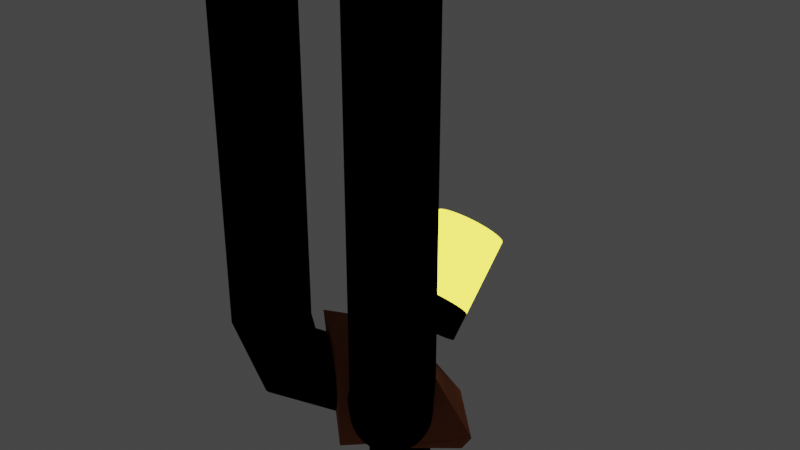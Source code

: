 # Source: Arma3.blend  (saved by Blender 2.82.7; exported with 4.5.12 LTS)
import bpy
from mathutils import Matrix  # noqa: F401  (used for matrix-valued properties, if any)

bpy.ops.wm.read_factory_settings(use_empty=True)
scene = bpy.context.scene
scene.name = 'Scene'

# ---- collections
col_collection = bpy.data.collections.new('Collection'); scene.collection.children.link(col_collection)

# ---- materials (node trees are filled in below, after node groups)
mat_metalclaro = bpy.data.materials.new('MetalClaro')
mat_metalclaro.use_transparent_shadow = False
mat_madera = bpy.data.materials.new('Madera')
mat_madera.use_transparent_shadow = False
mat_luminosoamarillo = bpy.data.materials.new('LuminosoAmarillo')
mat_luminosoamarillo.use_transparent_shadow = False
mat_luminosoamarillo.diffuse_color = (0.04012, 0.8, 0.01048, 1.0)

# ---- material node trees
mat_metalclaro.use_nodes = True; mat_metalclaro.node_tree.nodes.clear()
_N = mat_metalclaro.node_tree.nodes; _L = mat_metalclaro.node_tree.links
n0 = _N.new('ShaderNodeOutputMaterial'); n0.name = 'Material Output'; n0.location = (300, 300)
n1 = _N.new('ShaderNodeEeveeSpecular'); n1.name = 'Specular'; n1.location = (10, 300)
n1.inputs[0].default_value = (0.3931, 0.3931, 0.3931, 1.0)
n1.inputs[1].default_value = (1.0, 1.0, 1.0, 1.0)
n1.inputs[2].default_value = 0.3462
n1.inputs[6].default_value = 0.6044
n1.inputs[7].default_value = 1.0
_L.new(n1.outputs[0], n0.inputs[0])
n0.is_active_output = True
mat_madera.use_nodes = True; mat_madera.node_tree.nodes.clear()
_N = mat_madera.node_tree.nodes; _L = mat_madera.node_tree.links
n0 = _N.new('ShaderNodeOutputMaterial'); n0.name = 'Material Output'; n0.location = (300, 300)
n1 = _N.new('ShaderNodeBsdfPrincipled'); n1.name = 'Principled BSDF'; n1.location = (10, 300)
n1.distribution = 'GGX'
n1.subsurface_method = 'BURLEY'
n1.inputs[0].default_value = (0.305, 0.08048, 0.02618, 1.0)
n1.inputs[2].default_value = 0.72
n1.inputs[3].default_value = 1.45
n1.inputs[13].default_value = 0.26
n1.inputs[27].default_value = (0.0, 0.0, 0.0, 1.0)
n1.inputs[28].default_value = 1.0
_L.new(n1.outputs[0], n0.inputs[0])
n0.is_active_output = True
mat_luminosoamarillo.use_nodes = True; mat_luminosoamarillo.node_tree.nodes.clear()
_N = mat_luminosoamarillo.node_tree.nodes; _L = mat_luminosoamarillo.node_tree.links
n0 = _N.new('ShaderNodeOutputMaterial'); n0.name = 'Material Output'; n0.location = (300, 300)
n1 = _N.new('ShaderNodeEmission'); n1.name = 'Emission'; n1.location = (10, 300)
n1.inputs[0].default_value = (1.0, 0.8651, 0.0648, 1.0)
n1.inputs[1].default_value = 3.0
_L.new(n1.outputs[0], n0.inputs[0])
n0.is_active_output = True

# ---- world
world_world = bpy.data.worlds.new('World'); scene.world = world_world
world_world.use_nodes = True; world_world.node_tree.nodes.clear()
_N = world_world.node_tree.nodes; _L = world_world.node_tree.links
n0 = _N.new('ShaderNodeOutputWorld'); n0.name = 'World Output'; n0.location = (300, 300)
n1 = _N.new('ShaderNodeBackground'); n1.name = 'Background'; n1.location = (10, 300)
n1.inputs[0].default_value = (0.05088, 0.05088, 0.05088, 1.0)
_L.new(n1.outputs[0], n0.inputs[0])
n0.is_active_output = True
world_world.color = (0.05088, 0.05088, 0.05088)
world_world.use_sun_shadow = False
world_world.sun_shadow_jitter_overblur = 0.0

# ---- meshes
me_cube = bpy.data.meshes.new('Cube')
me_cube.from_pydata([(0.0, 0.2446, 0.7046), (-2.799e-08, 0.07211, 0.4284), (0.02062, 0.2461, 0.7031), (0.006323, 0.07255, 0.428), (0.04045, 0.2503, 0.6989), (0.0124, 0.07385, 0.4267), (0.05873, 0.2572, 0.692), (0.01801, 0.07597, 0.4245), (0.07475, 0.2665, 0.6827), (0.02292, 0.07882, 0.4217), (0.08789, 0.2778, 0.6713), (0.02695, 0.08229, 0.4182), (0.09766, 0.2908, 0.6584), (0.02994, 0.08626, 0.4143), (0.1037, 0.3048, 0.6444), (0.03179, 0.09055, 0.41), (0.1057, 0.3194, 0.6298), (0.03241, 0.09503, 0.4055), (0.1037, 0.3339, 0.6152), (0.03179, 0.0995, 0.401), (0.09766, 0.348, 0.6012), (0.02994, 0.1038, 0.3967), (0.08789, 0.3609, 0.5883), (0.02695, 0.1078, 0.3928), (0.07475, 0.3722, 0.577), (0.02292, 0.1112, 0.3893), (0.05873, 0.3815, 0.5677), (0.01801, 0.1141, 0.3864), (0.04045, 0.3884, 0.5608), (0.0124, 0.1162, 0.3843), (0.02062, 0.3927, 0.5565), (0.006323, 0.1175, 0.383), (-3.444e-08, 0.3941, 0.5551), (-1.194e-08, 0.1179, 0.3826), (-0.02062, 0.3927, 0.5565), (-0.006323, 0.1175, 0.383), (-0.04045, 0.3884, 0.5608), (-0.0124, 0.1162, 0.3843), (-0.05873, 0.3815, 0.5677), (-0.01801, 0.1141, 0.3864), (-0.07475, 0.3722, 0.577), (-0.02292, 0.1112, 0.3893), (-0.08789, 0.3609, 0.5883), (-0.02695, 0.1078, 0.3928), (-0.09766, 0.348, 0.6012), (-0.02994, 0.1038, 0.3967), (-0.1037, 0.3339, 0.6152), (-0.03179, 0.0995, 0.401), (-0.1057, 0.3194, 0.6298), (-0.03241, 0.09503, 0.4055), (-0.1037, 0.3048, 0.6444), (-0.03179, 0.09055, 0.41), (-0.09766, 0.2908, 0.6584), (-0.02994, 0.08626, 0.4143), (-0.08789, 0.2778, 0.6713), (-0.02695, 0.08229, 0.4182), (-0.07475, 0.2665, 0.6827), (-0.02292, 0.07882, 0.4217), (-0.05873, 0.2572, 0.692), (-0.01801, 0.07597, 0.4245), (-0.04045, 0.2503, 0.6989), (-0.0124, 0.07385, 0.4267), (-0.02062, 0.2461, 0.7031), (-0.006323, 0.07255, 0.428), (0.0, 0.07854, 0.5385), (0.02062, 0.07997, 0.5371), (0.04045, 0.08423, 0.5328), (0.05873, 0.09114, 0.5259), (0.07475, 0.1004, 0.5166), (0.08789, 0.1118, 0.5053), (0.09766, 0.1247, 0.4923), (0.1037, 0.1387, 0.4783), (0.1057, 0.1533, 0.4637), (0.1037, 0.1679, 0.4492), (0.09766, 0.1819, 0.4351), (0.08789, 0.1948, 0.4222), (0.07475, 0.2061, 0.4109), (0.05873, 0.2154, 0.4016), (0.04045, 0.2223, 0.3947), (0.02062, 0.2266, 0.3904), (-3.444e-08, 0.228, 0.389), (-0.02062, 0.2266, 0.3904), (-0.04045, 0.2223, 0.3947), (-0.05873, 0.2154, 0.4016), (-0.07475, 0.2061, 0.4109), (-0.08789, 0.1948, 0.4222), (-0.09766, 0.1819, 0.4351), (-0.1037, 0.1679, 0.4492), (-0.1057, 0.1533, 0.4637), (-0.1037, 0.1387, 0.4783), (-0.09766, 0.1247, 0.4923), (-0.08789, 0.1118, 0.5053), (-0.07475, 0.1004, 0.5166), (-0.05873, 0.09114, 0.5259), (-0.04045, 0.08423, 0.5328), (-0.02062, 0.07997, 0.5371), (0.02062, 0.02171, 0.4788), (0.0, 0.02028, 0.4802), (0.04045, 0.02597, 0.4745), (0.05873, 0.03288, 0.4676), (0.07475, 0.04217, 0.4583), (0.08789, 0.0535, 0.447), (0.09766, 0.06642, 0.4341), (0.1037, 0.08044, 0.4201), (0.1057, 0.09503, 0.4055), (0.1037, 0.1096, 0.3909), (0.09766, 0.1236, 0.3769), (0.08789, 0.1366, 0.364), (0.07475, 0.1479, 0.3526), (0.05873, 0.1572, 0.3433), (0.04045, 0.1641, 0.3364), (0.02062, 0.1683, 0.3322), (-3.444e-08, 0.1698, 0.3307), (-0.02062, 0.1683, 0.3322), (-0.04045, 0.1641, 0.3364), (-0.05873, 0.1572, 0.3433), (-0.07475, 0.1479, 0.3526), (-0.08789, 0.1366, 0.364), (-0.09766, 0.1236, 0.3769), (-0.1037, 0.1096, 0.3909), (-0.1057, 0.09503, 0.4055), (-0.1037, 0.08044, 0.4201), (-0.09766, 0.06642, 0.4341), (-0.08789, 0.0535, 0.447), (-0.07475, 0.04217, 0.4583), (-0.05873, 0.03288, 0.4676), (-0.04045, 0.02597, 0.4745), (-0.02062, 0.02171, 0.4788), (-0.1379, -0.2093, 0.524), (-0.1638, -0.2352, 1.52), (-0.1543, -0.1958, 0.524), (-0.1746, -0.2263, 1.52), (-0.1729, -0.1859, 0.524), (-0.1869, -0.2197, 1.52), (-0.1932, -0.1797, 0.524), (-0.2003, -0.2157, 1.52), (-0.2142, -0.1777, 0.524), (-0.2142, -0.2143, 1.52), (-0.2352, -0.1797, 0.524), (-0.2281, -0.2157, 1.52), (-0.2555, -0.1859, 0.524), (-0.2415, -0.2197, 1.52), (-0.2741, -0.1958, 0.524), (-0.2538, -0.2263, 1.52), (-0.2905, -0.2093, 0.524), (-0.2646, -0.2352, 1.52), (-0.3039, -0.2256, 0.524), (-0.2734, -0.246, 1.52), (-0.3139, -0.2443, 0.524), (-0.28, -0.2583, 1.52), (-0.32, -0.2645, 0.524), (-0.2841, -0.2716, 1.52), (-0.3221, -0.2855, 0.524), (-0.2854, -0.2855, 1.52), (-0.32, -0.3066, 0.524), (-0.2841, -0.2994, 1.52), (-0.3139, -0.3268, 0.524), (-0.28, -0.3128, 1.52), (-0.3039, -0.3455, 0.524), (-0.2734, -0.3251, 1.52), (-0.2905, -0.3618, 0.524), (-0.2646, -0.3359, 1.52), (-0.2741, -0.3753, 0.524), (-0.2538, -0.3448, 1.52), (-0.2555, -0.3852, 0.524), (-0.2415, -0.3514, 1.52), (-0.2352, -0.3914, 0.524), (-0.2281, -0.3554, 1.52), (-0.2142, -0.3934, 0.524), (-0.2142, -0.3568, 1.52), (-0.1932, -0.3914, 0.524), (-0.2003, -0.3554, 1.52), (-0.1729, -0.3852, 0.524), (-0.1869, -0.3514, 1.52), (-0.1543, -0.3753, 0.524), (-0.1746, -0.3448, 1.52), (-0.1379, -0.3618, 0.524), (-0.1638, -0.3359, 1.52), (-0.1245, -0.3455, 0.524), (-0.155, -0.3251, 1.52), (-0.1145, -0.3268, 0.524), (-0.1484, -0.3128, 1.52), (-0.1084, -0.3066, 0.524), (-0.1443, -0.2994, 1.52), (-0.1063, -0.2855, 0.524), (-0.143, -0.2855, 1.52), (-0.1084, -0.2645, 0.524), (-0.1443, -0.2716, 1.52), (-0.1145, -0.2443, 0.524), (-0.1484, -0.2583, 1.52), (-0.1245, -0.2256, 0.524), (-0.155, -0.246, 1.52), (-0.1285, -0.1998, 0.4593), (-0.1444, -0.186, 0.4578), (-0.1618, -0.1747, 0.4535), (-0.1799, -0.1665, 0.4464), (-0.1982, -0.1617, 0.4369), (-0.2159, -0.1604, 0.4254), (-0.2323, -0.1626, 0.4122), (-0.2467, -0.1684, 0.3979), (-0.2587, -0.1775, 0.383), (-0.2678, -0.1895, 0.3681), (-0.2735, -0.2039, 0.3538), (-0.2758, -0.2203, 0.3406), (-0.2745, -0.238, 0.329), (-0.2697, -0.2562, 0.3195), (-0.2614, -0.2744, 0.3125), (-0.2502, -0.2918, 0.3082), (-0.2364, -0.3077, 0.3067), (-0.2204, -0.3216, 0.3082), (-0.2031, -0.3328, 0.3125), (-0.1849, -0.341, 0.3195), (-0.1666, -0.3459, 0.329), (-0.149, -0.3472, 0.3406), (-0.1326, -0.3449, 0.3538), (-0.1181, -0.3391, 0.3681), (-0.1061, -0.3301, 0.383), (-0.09707, -0.3181, 0.3979), (-0.09129, -0.3036, 0.4122), (-0.08901, -0.2872, 0.4254), (-0.09033, -0.2696, 0.4369), (-0.09518, -0.2513, 0.4464), (-0.1034, -0.2331, 0.4535), (-0.1146, -0.2157, 0.4578), (-0.08023, -0.1516, 0.4308), (-0.09511, -0.1367, 0.4288), (-0.1094, -0.1224, 0.4226), (-0.1226, -0.1092, 0.4127), (-0.1342, -0.09763, 0.3992), (-0.1437, -0.08814, 0.3829), (-0.1507, -0.08109, 0.3642), (-0.1551, -0.07675, 0.344), (-0.1565, -0.07529, 0.323), (-0.1551, -0.07675, 0.3019), (-0.1507, -0.08109, 0.2817), (-0.1437, -0.08814, 0.263), (-0.1342, -0.09763, 0.2467), (-0.1226, -0.1092, 0.2333), (-0.1094, -0.1224, 0.2233), (-0.09511, -0.1367, 0.2171), (-0.08023, -0.1516, 0.2151), (-0.06535, -0.1665, 0.2171), (-0.05103, -0.1808, 0.2233), (-0.03784, -0.194, 0.2333), (-0.02628, -0.2055, 0.2467), (-0.0168, -0.215, 0.263), (-0.009746, -0.2221, 0.2817), (-0.005405, -0.2264, 0.3019), (-0.003939, -0.2279, 0.323), (-0.005405, -0.2264, 0.344), (-0.009747, -0.2221, 0.3642), (-0.0168, -0.215, 0.3829), (-0.02628, -0.2055, 0.3992), (-0.03784, -0.194, 0.4127), (-0.05103, -0.1808, 0.4226), (-0.06535, -0.1665, 0.4288), (-0.1543, -0.1958, 1.52), (-0.1379, -0.2093, 1.52), (-0.1729, -0.1859, 1.52), (-0.1932, -0.1797, 1.52), (-0.2142, -0.1777, 1.52), (-0.2352, -0.1797, 1.52), (-0.2555, -0.1859, 1.52), (-0.2741, -0.1958, 1.52), (-0.2905, -0.2093, 1.52), (-0.3039, -0.2256, 1.52), (-0.3139, -0.2443, 1.52), (-0.32, -0.2645, 1.52), (-0.3221, -0.2855, 1.52), (-0.32, -0.3066, 1.52), (-0.3139, -0.3268, 1.52), (-0.3039, -0.3455, 1.52), (-0.2905, -0.3618, 1.52), (-0.2741, -0.3753, 1.52), (-0.2555, -0.3852, 1.52), (-0.2352, -0.3914, 1.52), (-0.2142, -0.3934, 1.52), (-0.1932, -0.3914, 1.52), (-0.1729, -0.3852, 1.52), (-0.1543, -0.3753, 1.52), (-0.1379, -0.3618, 1.52), (-0.1245, -0.3455, 1.52), (-0.1145, -0.3268, 1.52), (-0.1084, -0.3066, 1.52), (-0.1063, -0.2855, 1.52), (-0.1084, -0.2645, 1.52), (-0.1145, -0.2443, 1.52), (-0.1245, -0.2256, 1.52), (-0.1746, -0.2263, 0.7042), (-0.1638, -0.2352, 0.7042), (-0.1869, -0.2197, 0.7042), (-0.2003, -0.2157, 0.7042), (-0.2142, -0.2143, 0.7042), (-0.2281, -0.2157, 0.7042), (-0.2415, -0.2197, 0.7042), (-0.2538, -0.2263, 0.7042), (-0.2646, -0.2352, 0.7042), (-0.2734, -0.246, 0.7042), (-0.28, -0.2583, 0.7042), (-0.2841, -0.2716, 0.7042), (-0.2854, -0.2855, 0.7042), (-0.2841, -0.2994, 0.7042), (-0.28, -0.3128, 0.7042), (-0.2734, -0.3251, 0.7042), (-0.2646, -0.3359, 0.7042), (-0.2538, -0.3448, 0.7042), (-0.2415, -0.3514, 0.7042), (-0.2281, -0.3554, 0.7042), (-0.2142, -0.3568, 0.7042), (-0.2003, -0.3554, 0.7042), (-0.1869, -0.3514, 0.7042), (-0.1746, -0.3448, 0.7042), (-0.1638, -0.3359, 0.7042), (-0.155, -0.3251, 0.7042), (-0.1484, -0.3128, 0.7042), (-0.1443, -0.2994, 0.7042), (-0.143, -0.2855, 0.7042), (-0.1443, -0.2716, 0.7042), (-0.1484, -0.2583, 0.7042), (-0.155, -0.246, 0.7042), (0.005027, 0.0909, -0.0007056), (-0.01775, 0.08915, -0.0007056), (-0.03482, 0.08397, -0.0007056), (-0.05054, 0.07556, -0.0007056), (-0.06433, 0.06425, -0.0007056), (-0.07565, 0.05046, -0.0007056), (-0.08405, 0.03473, -0.0007056), (-0.08923, 0.01767, -0.0007056), (-0.09098, -8.085e-05, -0.0007056), (-0.08923, -0.01783, -0.0007056), (-0.08405, -0.0349, -0.0007056), (-0.07565, -0.05063, -0.0007057), (-0.06433, -0.06441, -0.0007057), (-0.05054, -0.07573, -0.0007056), (-0.03482, -0.08413, -0.0007056), (-0.01775, -0.08931, -0.0007056), (0.06433, 0.06425, 0.1272), (0.03482, -0.08413, 0.1286), (0.05054, 0.07556, 0.1271), (0.03482, 0.08397, 0.127), (0.01775, -0.08931, 0.1286), (0.01775, 0.08915, 0.1269), (-0.01775, -0.08931, 0.1286), (-0.03482, -0.08413, 0.1286), (0.06433, -0.06441, 0.1284), (0.07565, -0.05063, 0.1282), (0.08405, -0.0349, 0.1281), (0.08405, 0.03474, 0.1274), (0.05054, -0.07573, 0.1285), (0.07565, 0.05046, 0.1273), (0.08923, -0.01783, 0.1279), (-0.05054, 0.07556, 0.1271), (-0.01775, 0.08915, 0.1269), (-0.05054, -0.07573, 0.1285), (-0.03482, 0.08397, 0.127), (-0.08405, 0.03473, 0.1274), (0.09098, -8.082e-05, 0.1278), (0.08923, 0.01767, 0.1276), (-0.08405, -0.0349, 0.1281), (-0.07565, -0.05063, 0.1282), (-0.06433, -0.06441, 0.1284), (-0.08923, -0.01783, 0.1279), (-0.06433, 0.06425, 0.1272), (-0.07565, 0.05046, 0.1273), (-0.09098, -8.087e-05, 0.1278), (-0.08923, 0.01767, 0.1276), (-0.1025, -0.1029, 0.1283), (-0.07192, 0.112, 0.1273), (-0.2267, -0.0002016, 0.1278), (-0.09778, 0.1628, 0.1782), (-0.2589, -0.0002003, 0.1787), (-0.07081, -0.02423, 0.4446), (-0.1774, -0.1222, 0.4835), (-0.1529, -0.1395, 0.4305), (-0.1635, -0.127, 0.4165), (-0.1719, -0.1164, 0.3995), (-0.1225, -0.1641, 0.4449), (-0.1388, -0.1517, 0.4399), (-0.08876, -0.1899, 0.4426), (-0.1056, -0.177, 0.4458), (-0.04445, -0.2237, 0.4099), (-0.05756, -0.2137, 0.4243), (-0.07252, -0.2023, 0.4353), (-0.03369, -0.2319, 0.3928), (-0.1719, -0.1022, 0.2941), (-0.1776, -0.09934, 0.3152), (-0.1806, -0.09936, 0.3371), (-0.1777, -0.108, 0.3801), (-0.1806, -0.1023, 0.359), (-0.1635, -0.108, 0.2747), (-0.1403, -0.1268, 0.2436), (-0.1528, -0.1163, 0.2576), (-0.1263, -0.1393, 0.2332), (-0.1115, -0.1531, 0.2268), (-0.09647, -0.1678, 0.2246), (-0.06775, -0.1975, 0.2331), (-0.08168, -0.1828, 0.2267), (-0.04445, -0.2237, 0.2573), (-0.05522, -0.2113, 0.2434), (-0.02569, -0.238, 0.3736), (-0.03369, -0.2319, 0.2729), (-0.02077, -0.2418, 0.3109), (-0.0191, -0.243, 0.3319), (-0.02569, -0.238, 0.291), (-0.02077, -0.2418, 0.353), (0.1379, -0.2093, 0.524), (0.1638, -0.2352, 1.52), (0.1543, -0.1958, 0.524), (0.1746, -0.2263, 1.52), (0.1729, -0.1859, 0.524), (0.1869, -0.2197, 1.52), (0.1932, -0.1797, 0.524), (0.2003, -0.2157, 1.52), (0.2142, -0.1777, 0.524), (0.2142, -0.2143, 1.52), (0.2352, -0.1797, 0.524), (0.2281, -0.2157, 1.52), (0.2555, -0.1859, 0.524), (0.2415, -0.2197, 1.52), (0.2741, -0.1958, 0.524), (0.2538, -0.2263, 1.52), (0.2905, -0.2093, 0.524), (0.2646, -0.2352, 1.52), (0.3039, -0.2256, 0.524), (0.2734, -0.246, 1.52), (0.3139, -0.2443, 0.524), (0.28, -0.2583, 1.52), (0.32, -0.2645, 0.524), (0.2841, -0.2716, 1.52), (0.3221, -0.2855, 0.524), (0.2854, -0.2855, 1.52), (0.32, -0.3066, 0.524), (0.2841, -0.2994, 1.52), (0.3139, -0.3268, 0.524), (0.28, -0.3128, 1.52), (0.3039, -0.3455, 0.524), (0.2734, -0.3251, 1.52), (0.2905, -0.3618, 0.524), (0.2646, -0.3359, 1.52), (0.2741, -0.3753, 0.524), (0.2538, -0.3448, 1.52), (0.2555, -0.3852, 0.524), (0.2415, -0.3514, 1.52), (0.2352, -0.3914, 0.524), (0.2281, -0.3554, 1.52), (0.2142, -0.3934, 0.524), (0.2142, -0.3568, 1.52), (0.1932, -0.3914, 0.524), (0.2003, -0.3554, 1.52), (0.1729, -0.3852, 0.524), (0.1869, -0.3514, 1.52), (0.1543, -0.3753, 0.524), (0.1746, -0.3448, 1.52), (0.1379, -0.3618, 0.524), (0.1638, -0.3359, 1.52), (0.1245, -0.3455, 0.524), (0.155, -0.3251, 1.52), (0.1145, -0.3268, 0.524), (0.1484, -0.3128, 1.52), (0.1084, -0.3066, 0.524), (0.1443, -0.2994, 1.52), (0.1063, -0.2855, 0.524), (0.143, -0.2855, 1.52), (0.1084, -0.2645, 0.524), (0.1443, -0.2716, 1.52), (0.1145, -0.2443, 0.524), (0.1484, -0.2583, 1.52), (0.1245, -0.2256, 0.524), (0.155, -0.246, 1.52), (0.1285, -0.1998, 0.4593), (0.1444, -0.186, 0.4578), (0.1618, -0.1747, 0.4535), (0.1799, -0.1665, 0.4464), (0.1982, -0.1617, 0.4369), (0.2159, -0.1604, 0.4254), (0.2323, -0.1626, 0.4122), (0.2467, -0.1684, 0.3979), (0.2587, -0.1775, 0.383), (0.2678, -0.1895, 0.3681), (0.2735, -0.2039, 0.3538), (0.2758, -0.2203, 0.3406), (0.2745, -0.238, 0.329), (0.2697, -0.2562, 0.3195), (0.2614, -0.2744, 0.3125), (0.2502, -0.2918, 0.3082), (0.2364, -0.3077, 0.3067), (0.2204, -0.3216, 0.3082), (0.2031, -0.3328, 0.3125), (0.1849, -0.341, 0.3195), (0.1666, -0.3459, 0.329), (0.149, -0.3472, 0.3406), (0.1326, -0.3449, 0.3538), (0.1181, -0.3391, 0.3681), (0.1061, -0.3301, 0.383), (0.09707, -0.3181, 0.3979), (0.09129, -0.3036, 0.4122), (0.08901, -0.2872, 0.4254), (0.09033, -0.2696, 0.4369), (0.09518, -0.2513, 0.4464), (0.1034, -0.2331, 0.4535), (0.1146, -0.2157, 0.4578), (0.08023, -0.1516, 0.4308), (0.09511, -0.1367, 0.4288), (0.1094, -0.1224, 0.4226), (0.1226, -0.1092, 0.4127), (0.1342, -0.09763, 0.3992), (0.1437, -0.08814, 0.3829), (0.1507, -0.08109, 0.3642), (0.1551, -0.07675, 0.344), (0.1565, -0.07529, 0.323), (0.1551, -0.07675, 0.3019), (0.1507, -0.08109, 0.2817), (0.1437, -0.08814, 0.263), (0.1342, -0.09763, 0.2467), (0.1226, -0.1092, 0.2333), (0.1094, -0.1224, 0.2233), (0.09511, -0.1367, 0.2171), (0.08023, -0.1516, 0.2151), (0.06535, -0.1665, 0.2171), (0.05103, -0.1808, 0.2233), (0.03784, -0.194, 0.2333), (0.02628, -0.2055, 0.2467), (0.0168, -0.215, 0.263), (0.009746, -0.2221, 0.2817), (0.005405, -0.2264, 0.3019), (0.003939, -0.2279, 0.323), (0.005405, -0.2264, 0.344), (0.009747, -0.2221, 0.3642), (0.0168, -0.215, 0.3829), (0.02628, -0.2055, 0.3992), (0.03784, -0.194, 0.4127), (0.05103, -0.1808, 0.4226), (0.06535, -0.1665, 0.4288), (0.1543, -0.1958, 1.52), (0.1379, -0.2093, 1.52), (0.1729, -0.1859, 1.52), (0.1932, -0.1797, 1.52), (0.2142, -0.1777, 1.52), (0.2352, -0.1797, 1.52), (0.2555, -0.1859, 1.52), (0.2741, -0.1958, 1.52), (0.2905, -0.2093, 1.52), (0.3039, -0.2256, 1.52), (0.3139, -0.2443, 1.52), (0.32, -0.2645, 1.52), (0.3221, -0.2855, 1.52), (0.32, -0.3066, 1.52), (0.3139, -0.3268, 1.52), (0.3039, -0.3455, 1.52), (0.2905, -0.3618, 1.52), (0.2741, -0.3753, 1.52), (0.2555, -0.3852, 1.52), (0.2352, -0.3914, 1.52), (0.2142, -0.3934, 1.52), (0.1932, -0.3914, 1.52), (0.1729, -0.3852, 1.52), (0.1543, -0.3753, 1.52), (0.1379, -0.3618, 1.52), (0.1245, -0.3455, 1.52), (0.1145, -0.3268, 1.52), (0.1084, -0.3066, 1.52), (0.1063, -0.2855, 1.52), (0.1084, -0.2645, 1.52), (0.1145, -0.2443, 1.52), (0.1245, -0.2256, 1.52), (0.1746, -0.2263, 0.7042), (0.1638, -0.2352, 0.7042), (0.1869, -0.2197, 0.7042), (0.2003, -0.2157, 0.7042), (0.2142, -0.2143, 0.7042), (0.2281, -0.2157, 0.7042), (0.2415, -0.2197, 0.7042), (0.2538, -0.2263, 0.7042), (0.2646, -0.2352, 0.7042), (0.2734, -0.246, 0.7042), (0.28, -0.2583, 0.7042), (0.2841, -0.2716, 0.7042), (0.2854, -0.2855, 0.7042), (0.2841, -0.2994, 0.7042), (0.28, -0.3128, 0.7042), (0.2734, -0.3251, 0.7042), (0.2646, -0.3359, 0.7042), (0.2538, -0.3448, 0.7042), (0.2415, -0.3514, 0.7042), (0.2281, -0.3554, 0.7042), (0.2142, -0.3568, 0.7042), (0.2003, -0.3554, 0.7042), (0.1869, -0.3514, 0.7042), (0.1746, -0.3448, 0.7042), (0.1638, -0.3359, 0.7042), (0.155, -0.3251, 0.7042), (0.1484, -0.3128, 0.7042), (0.1443, -0.2994, 0.7042), (0.143, -0.2855, 0.7042), (0.1443, -0.2716, 0.7042), (0.1484, -0.2583, 0.7042), (0.155, -0.246, 0.7042), (-0.005027, 0.0909, -0.0007056), (0.01775, 0.08915, -0.0007056), (0.03482, 0.08397, -0.0007056), (0.05054, 0.07556, -0.0007056), (0.06433, 0.06425, -0.0007056), (0.07565, 0.05046, -0.0007056), (0.08405, 0.03473, -0.0007056), (0.08923, 0.01767, -0.0007056), (0.09098, -8.085e-05, -0.0007056), (0.08923, -0.01783, -0.0007056), (0.08405, -0.0349, -0.0007056), (0.07565, -0.05063, -0.0007057), (0.06433, -0.06441, -0.0007057), (0.05054, -0.07573, -0.0007056), (0.03482, -0.08413, -0.0007056), (0.01775, -0.08931, -0.0007056), (0.0, -0.09106, -0.0007056), (-0.06433, 0.06425, 0.1272), (-0.03482, -0.08413, 0.1286), (-0.05054, 0.07556, 0.1271), (-0.03482, 0.08397, 0.127), (-0.01775, -0.08931, 0.1286), (0.0, -0.09106, 0.1286), (-0.01775, 0.08915, 0.1269), (0.0, 0.0909, 0.1269), (0.01775, -0.08931, 0.1286), (0.03482, -0.08413, 0.1286), (-0.06433, -0.06441, 0.1284), (-0.07565, -0.05063, 0.1282), (-0.08405, -0.0349, 0.1281), (-0.08405, 0.03474, 0.1274), (-0.05054, -0.07573, 0.1285), (-0.07565, 0.05046, 0.1273), (-0.08923, -0.01783, 0.1279), (0.05054, 0.07556, 0.1271), (0.01775, 0.08915, 0.1269), (0.05054, -0.07573, 0.1285), (0.03482, 0.08397, 0.127), (0.08405, 0.03473, 0.1274), (-0.09098, -8.082e-05, 0.1278), (-0.08923, 0.01767, 0.1276), (0.08405, -0.0349, 0.1281), (0.07565, -0.05063, 0.1282), (0.06433, -0.06441, 0.1284), (0.08923, -0.01783, 0.1279), (0.06433, 0.06425, 0.1272), (0.07565, 0.05046, 0.1273), (0.09098, -8.087e-05, 0.1278), (0.08923, 0.01767, 0.1276), (0.0, -0.1621, 0.1286), (0.0, 0.119, 0.127), (0.1025, -0.1029, 0.1283), (0.07192, 0.112, 0.1273), (0.2267, -0.0002016, 0.1278), (0.0, -0.2577, 0.1794), (0.0, 0.1698, 0.1779), (0.09778, 0.1628, 0.1782), (0.2589, -0.0002003, 0.1787), (0.0, -0.01726, 0.4443), (0.07081, -0.02423, 0.4446), (0.1774, -0.1222, 0.4835), (0.0, -0.2577, 0.4654), (0.0, -0.1021, 0.5181), (0.1529, -0.1395, 0.4305), (0.1635, -0.127, 0.4165), (0.1719, -0.1164, 0.3995), (0.1225, -0.1641, 0.4449), (0.1388, -0.1517, 0.4399), (0.08876, -0.1899, 0.4426), (0.1056, -0.177, 0.4458), (0.04445, -0.2237, 0.4099), (0.05756, -0.2137, 0.4243), (0.07252, -0.2023, 0.4353), (0.03369, -0.2319, 0.3928), (0.1719, -0.1022, 0.2941), (0.1776, -0.09934, 0.3152), (0.1806, -0.09936, 0.3371), (0.1777, -0.108, 0.3801), (0.1806, -0.1023, 0.359), (0.1635, -0.108, 0.2747), (0.1403, -0.1268, 0.2436), (0.1528, -0.1163, 0.2576), (0.1263, -0.1393, 0.2332), (0.1115, -0.1531, 0.2268), (0.09647, -0.1678, 0.2246), (0.06775, -0.1975, 0.2331), (0.08168, -0.1828, 0.2267), (0.04445, -0.2237, 0.2573), (0.05522, -0.2113, 0.2434), (0.02569, -0.238, 0.3736), (0.03369, -0.2319, 0.2729), (0.02077, -0.2418, 0.3109), (0.0191, -0.243, 0.3319), (0.02569, -0.238, 0.291), (0.02077, -0.2418, 0.353), (0.01801, 0.02861, 0.3772), (0.02292, 0.03076, 0.3736), (0.02695, 0.03347, 0.3694), (0.006323, 0.02627, 0.3817), (-2.799e-08, 0.02616, 0.3824), (-0.006323, 0.02627, 0.3817), (0.0124, 0.02709, 0.3799), (-0.0124, 0.02709, 0.3799), (-0.01801, 0.02861, 0.3772), (-0.02292, 0.03076, 0.3736), (0.02292, 0.0575, 0.3356), (-0.02292, 0.0575, 0.3356), (-0.02695, 0.05447, 0.3395), (0.02994, 0.05108, 0.344), (0.02695, 0.05447, 0.3395), (-0.02994, 0.05108, 0.344), (-0.03179, 0.04746, 0.349), (0.03241, 0.04375, 0.3542), (0.03179, 0.04746, 0.349), (-0.03241, 0.04375, 0.3542), (0.03179, 0.04007, 0.3595), (-0.03179, 0.04007, 0.3595), (-0.02994, 0.0366, 0.3646), (0.02994, 0.0366, 0.3646), (-0.02695, 0.03347, 0.3694), (-1.194e-08, 0.06397, 0.3286), (-0.006323, 0.06335, 0.3289), (0.006323, 0.06335, 0.3289), (0.01801, 0.06005, 0.3324), (-0.01801, 0.06005, 0.3324), (0.0124, 0.06203, 0.3301), (-0.0124, 0.06203, 0.3301)], [(336, 349), (339, 338), (338, 336), (340, 619), (337, 340), (341, 339), (621, 341), (345, 344), (346, 345), (344, 348), (347, 357), (349, 347), (350, 346), (357, 356), (356, 350), (348, 337), (614, 629), (617, 616), (616, 614), (618, 619), (615, 618), (620, 617), (621, 620), (625, 624), (626, 625), (624, 628), (627, 637), (629, 627), (630, 626), (637, 636), (636, 630), (628, 615)], [(64, 97, 96, 65), (65, 96, 98, 66), (66, 98, 99, 67), (67, 99, 100, 68), (68, 100, 101, 69), (69, 101, 102, 70), (70, 102, 103, 71), (71, 103, 104, 72), (72, 104, 105, 73), (73, 105, 106, 74), (74, 106, 107, 75), (75, 107, 108, 76), (76, 108, 109, 77), (77, 109, 110, 78), (78, 110, 111, 79), (79, 111, 112, 80), (80, 112, 113, 81), (81, 113, 114, 82), (82, 114, 115, 83), (83, 115, 116, 84), (84, 116, 117, 85), (85, 117, 118, 86), (86, 118, 119, 87), (87, 119, 120, 88), (88, 120, 121, 89), (89, 121, 122, 90), (90, 122, 123, 91), (91, 123, 124, 92), (92, 124, 125, 93), (93, 125, 126, 94), (11, 9, 693, 694), (94, 126, 127, 95), (95, 127, 97, 64), (0, 2, 4, 6, 8, 10, 12, 14, 16, 18, 20, 22, 24, 26, 28, 30, 32, 34, 36, 38, 40, 42, 44, 46, 48, 50, 52, 54, 56, 58, 60, 62), (62, 95, 64, 0), (60, 94, 95, 62), (58, 93, 94, 60), (56, 92, 93, 58), (54, 91, 92, 56), (52, 90, 91, 54), (50, 89, 90, 52), (48, 88, 89, 50), (46, 87, 88, 48), (44, 86, 87, 46), (42, 85, 86, 44), (40, 84, 85, 42), (38, 83, 84, 40), (36, 82, 83, 38), (34, 81, 82, 36), (32, 80, 81, 34), (30, 79, 80, 32), (28, 78, 79, 30), (26, 77, 78, 28), (24, 76, 77, 26), (22, 75, 76, 24), (20, 74, 75, 22), (18, 73, 74, 20), (16, 72, 73, 18), (14, 71, 72, 16), (12, 70, 71, 14), (10, 69, 70, 12), (8, 68, 69, 10), (6, 67, 68, 8), (4, 66, 67, 6), (2, 65, 66, 4), (0, 64, 65, 2), (1, 3, 96, 97), (3, 5, 98, 96), (5, 7, 99, 98), (7, 9, 100, 99), (9, 11, 101, 100), (11, 13, 102, 101), (13, 15, 103, 102), (15, 17, 104, 103), (17, 19, 105, 104), (19, 21, 106, 105), (21, 23, 107, 106), (23, 25, 108, 107), (25, 27, 109, 108), (27, 29, 110, 109), (29, 31, 111, 110), (31, 33, 112, 111), (33, 35, 113, 112), (35, 37, 114, 113), (37, 39, 115, 114), (39, 41, 116, 115), (41, 43, 117, 116), (43, 45, 118, 117), (45, 47, 119, 118), (47, 49, 120, 119), (49, 51, 121, 120), (51, 53, 122, 121), (53, 55, 123, 122), (55, 57, 124, 123), (57, 59, 125, 124), (59, 61, 126, 125), (61, 63, 127, 126), (63, 1, 97, 127), (1, 63, 697, 696), (39, 37, 723, 721), (13, 11, 694, 715), (41, 39, 721, 703), (15, 13, 715, 712), (43, 41, 703, 704), (17, 15, 712, 709), (45, 43, 704, 707), (19, 17, 709, 710), (47, 45, 707, 708), (21, 19, 710, 705), (49, 47, 708, 711), (23, 21, 705, 706), (51, 49, 711, 713), (25, 23, 706, 702), (53, 51, 713, 714), (27, 25, 702, 720), (55, 53, 714, 716), (29, 27, 720, 722), (3, 1, 696, 695), (57, 55, 716, 701), (31, 29, 722, 719), (5, 3, 695, 698), (59, 57, 701, 700), (33, 31, 719, 717), (7, 5, 698, 692), (61, 59, 700, 699), (35, 33, 717, 718), (9, 7, 692, 693), (63, 61, 699, 697), (37, 35, 718, 723), (128, 130, 256, 257), (130, 132, 258, 256), (132, 134, 259, 258), (134, 136, 260, 259), (136, 138, 261, 260), (138, 140, 262, 261), (140, 142, 263, 262), (142, 144, 264, 263), (144, 146, 265, 264), (146, 148, 266, 265), (148, 150, 267, 266), (150, 152, 268, 267), (152, 154, 269, 268), (154, 156, 270, 269), (156, 158, 271, 270), (158, 160, 272, 271), (160, 162, 273, 272), (162, 164, 274, 273), (164, 166, 275, 274), (166, 168, 276, 275), (168, 170, 277, 276), (170, 172, 278, 277), (172, 174, 279, 278), (174, 176, 280, 279), (176, 178, 281, 280), (178, 180, 282, 281), (180, 182, 283, 282), (182, 184, 284, 283), (184, 186, 285, 284), (186, 188, 286, 285), (173, 310, 309, 171), (188, 190, 287, 286), (190, 128, 257, 287), (144, 200, 201, 146), (201, 385, 384, 202), (162, 209, 210, 164), (180, 218, 219, 182), (136, 196, 197, 138), (154, 205, 206, 156), (172, 214, 215, 174), (128, 192, 193, 130), (190, 223, 192, 128), (146, 201, 202, 148), (164, 210, 211, 166), (182, 219, 220, 184), (138, 197, 198, 140), (156, 206, 207, 158), (174, 215, 216, 176), (130, 193, 194, 132), (148, 202, 203, 150), (166, 211, 212, 168), (184, 220, 221, 186), (140, 198, 199, 142), (158, 207, 208, 160), (176, 216, 217, 178), (132, 194, 195, 134), (150, 203, 204, 152), (168, 212, 213, 170), (186, 221, 222, 188), (142, 199, 200, 144), (160, 208, 209, 162), (178, 217, 218, 180), (134, 195, 196, 136), (152, 204, 205, 154), (170, 213, 214, 172), (188, 222, 223, 190), (224, 255, 254, 253, 252, 251, 250, 249, 248, 247, 246, 245, 244, 243, 242, 241, 240, 239, 238, 237, 236, 235, 234, 233, 232, 231, 230, 229, 228, 227, 226, 225), (215, 401, 402, 216), (202, 384, 389, 203), (216, 402, 404, 217), (203, 389, 391, 204), (217, 404, 399, 218), (204, 391, 390, 205), (218, 399, 383, 219), (205, 390, 392, 206), (192, 379, 376, 193), (219, 383, 380, 220), (206, 392, 393, 207), (193, 376, 377, 194), (220, 380, 381, 221), (207, 393, 394, 208), (194, 377, 373, 195), (221, 381, 382, 222), (208, 394, 396, 209), (195, 373, 374, 196), (222, 382, 378, 223), (209, 396, 395, 210), (196, 374, 375, 197), (223, 378, 379, 192), (210, 395, 398, 211), (197, 375, 387, 198), (211, 398, 397, 212), (198, 387, 388, 199), (212, 397, 400, 213), (199, 388, 386, 200), (213, 400, 403, 214), (200, 386, 385, 201), (214, 403, 401, 215), (129, 257, 256, 131), (131, 256, 258, 133), (133, 258, 259, 135), (135, 259, 260, 137), (137, 260, 261, 139), (139, 261, 262, 141), (141, 262, 263, 143), (143, 263, 264, 145), (145, 264, 265, 147), (147, 265, 266, 149), (149, 266, 267, 151), (151, 267, 268, 153), (153, 268, 269, 155), (155, 269, 270, 157), (157, 270, 271, 159), (159, 271, 272, 161), (161, 272, 273, 163), (163, 273, 274, 165), (165, 274, 275, 167), (167, 275, 276, 169), (169, 276, 277, 171), (171, 277, 278, 173), (173, 278, 279, 175), (175, 279, 280, 177), (177, 280, 281, 179), (179, 281, 282, 181), (181, 282, 283, 183), (183, 283, 284, 185), (185, 284, 285, 187), (187, 285, 286, 189), (189, 286, 287, 191), (191, 287, 257, 129), (288, 290, 291, 292, 293, 294, 295, 296, 297, 298, 299, 300, 301, 302, 303, 304, 305, 306, 307, 308, 309, 310, 311, 312, 313, 314, 315, 316, 317, 318, 319, 289), (147, 297, 296, 145), (175, 311, 310, 173), (149, 298, 297, 147), (177, 312, 311, 175), (151, 299, 298, 149), (179, 313, 312, 177), (153, 300, 299, 151), (181, 314, 313, 179), (155, 301, 300, 153), (183, 315, 314, 181), (157, 302, 301, 155), (131, 288, 289, 129), (185, 316, 315, 183), (159, 303, 302, 157), (133, 290, 288, 131), (187, 317, 316, 185), (161, 304, 303, 159), (135, 291, 290, 133), (189, 318, 317, 187), (163, 305, 304, 161), (137, 292, 291, 135), (191, 319, 318, 189), (165, 306, 305, 163), (139, 293, 292, 137), (129, 289, 319, 191), (167, 307, 306, 165), (141, 294, 293, 139), (169, 308, 307, 167), (143, 295, 294, 141), (171, 309, 308, 169), (145, 296, 295, 143), (361, 364, 328, 329), (360, 359, 331, 332), (359, 358, 330, 331), (365, 355, 326, 327), (364, 365, 327, 328), (363, 362, 324, 325), (619, 342, 335, 613), (362, 351, 323, 324), (351, 354, 322, 323), (353, 360, 332, 333), (343, 353, 333, 334), (355, 363, 325, 326), (352, 621, 320, 321), (358, 361, 329, 330), (354, 352, 321, 322), (342, 343, 334, 335), (343, 342, 366), (342, 619, 646, 366), (358, 359, 366), (360, 353, 366), (361, 358, 366), (359, 360, 366), (351, 362, 367), (363, 355, 367), (355, 365, 367), (354, 351, 367), (362, 363, 367), (621, 352, 367, 647), (364, 361, 366, 368), (353, 343, 366), (365, 364, 368, 367), (352, 354, 367), (321, 320, 613, 335, 334, 333, 332, 331, 330, 329, 328, 327, 326, 325, 324, 323, 322), (647, 367, 369, 652), (367, 368, 370, 369), (652, 369, 371, 655, 696, 697, 699, 700, 701, 716, 714, 713, 711, 708, 707, 704, 703, 721, 723, 718, 717), (369, 370, 372, 371), (368, 366, 646, 651, 370), (370, 386, 388, 387, 375, 374, 373, 377, 376, 379, 378, 382, 381, 380, 383, 399, 404, 402, 658, 372), (372, 658, 659), (659, 655, 371, 372), (404, 402, 248, 249), (384, 385, 233, 234), (396, 394, 240, 241), (378, 382, 254, 255), (386, 388, 231, 232), (395, 396, 241, 242), (397, 398, 243, 244), (379, 378, 255, 224), (398, 395, 242, 243), (375, 374, 228, 229), (374, 373, 227, 228), (385, 386, 232, 233), (380, 383, 251, 252), (388, 387, 230, 231), (658, 402, 401, 403, 400, 397, 398, 395, 396, 394, 393, 392, 390, 391, 389, 384, 385, 386, 370, 651), (382, 381, 253, 254), (383, 399, 250, 251), (393, 392, 238, 239), (400, 397, 244, 245), (401, 403, 246, 247), (390, 391, 236, 237), (389, 384, 234, 235), (392, 390, 237, 238), (391, 389, 235, 236), (377, 376, 225, 226), (381, 380, 252, 253), (373, 377, 226, 227), (376, 379, 224, 225), (387, 375, 229, 230), (394, 393, 239, 240), (399, 404, 249, 250), (403, 400, 245, 246), (402, 401, 247, 248), (405, 534, 533, 407), (407, 533, 535, 409), (409, 535, 536, 411), (411, 536, 537, 413), (413, 537, 538, 415), (415, 538, 539, 417), (417, 539, 540, 419), (419, 540, 541, 421), (421, 541, 542, 423), (423, 542, 543, 425), (425, 543, 544, 427), (427, 544, 545, 429), (429, 545, 546, 431), (431, 546, 547, 433), (433, 547, 548, 435), (435, 548, 549, 437), (437, 549, 550, 439), (439, 550, 551, 441), (441, 551, 552, 443), (443, 552, 553, 445), (445, 553, 554, 447), (447, 554, 555, 449), (449, 555, 556, 451), (451, 556, 557, 453), (453, 557, 558, 455), (455, 558, 559, 457), (457, 559, 560, 459), (459, 560, 561, 461), (461, 561, 562, 463), (463, 562, 563, 465), (450, 448, 586, 587), (465, 563, 564, 467), (467, 564, 534, 405), (421, 423, 478, 477), (478, 479, 671, 672), (439, 441, 487, 486), (457, 459, 496, 495), (413, 415, 474, 473), (431, 433, 483, 482), (449, 451, 492, 491), (405, 407, 470, 469), (467, 405, 469, 500), (423, 425, 479, 478), (441, 443, 488, 487), (459, 461, 497, 496), (415, 417, 475, 474), (433, 435, 484, 483), (451, 453, 493, 492), (407, 409, 471, 470), (425, 427, 480, 479), (443, 445, 489, 488), (461, 463, 498, 497), (417, 419, 476, 475), (435, 437, 485, 484), (453, 455, 494, 493), (409, 411, 472, 471), (427, 429, 481, 480), (445, 447, 490, 489), (463, 465, 499, 498), (419, 421, 477, 476), (437, 439, 486, 485), (455, 457, 495, 494), (411, 413, 473, 472), (429, 431, 482, 481), (447, 449, 491, 490), (465, 467, 500, 499), (501, 502, 503, 504, 505, 506, 507, 508, 509, 510, 511, 512, 513, 514, 515, 516, 517, 518, 519, 520, 521, 522, 523, 524, 525, 526, 527, 528, 529, 530, 531, 532), (492, 493, 689, 688), (479, 480, 676, 671), (493, 494, 691, 689), (480, 481, 678, 676), (494, 495, 686, 691), (481, 482, 677, 678), (495, 496, 670, 686), (482, 483, 679, 677), (469, 470, 663, 666), (496, 497, 667, 670), (483, 484, 680, 679), (470, 471, 664, 663), (497, 498, 668, 667), (484, 485, 681, 680), (471, 472, 660, 664), (498, 499, 669, 668), (485, 486, 683, 681), (472, 473, 661, 660), (499, 500, 665, 669), (486, 487, 682, 683), (473, 474, 662, 661), (500, 469, 666, 665), (487, 488, 685, 682), (474, 475, 674, 662), (488, 489, 684, 685), (475, 476, 675, 674), (489, 490, 687, 684), (476, 477, 673, 675), (490, 491, 690, 687), (477, 478, 672, 673), (491, 492, 688, 690), (406, 408, 533, 534), (408, 410, 535, 533), (410, 412, 536, 535), (412, 414, 537, 536), (414, 416, 538, 537), (416, 418, 539, 538), (418, 420, 540, 539), (420, 422, 541, 540), (422, 424, 542, 541), (424, 426, 543, 542), (426, 428, 544, 543), (428, 430, 545, 544), (430, 432, 546, 545), (432, 434, 547, 546), (434, 436, 548, 547), (436, 438, 549, 548), (438, 440, 550, 549), (440, 442, 551, 550), (442, 444, 552, 551), (444, 446, 553, 552), (446, 448, 554, 553), (448, 450, 555, 554), (450, 452, 556, 555), (452, 454, 557, 556), (454, 456, 558, 557), (456, 458, 559, 558), (458, 460, 560, 559), (460, 462, 561, 560), (462, 464, 562, 561), (464, 466, 563, 562), (466, 468, 564, 563), (468, 406, 534, 564), (565, 566, 596, 595, 594, 593, 592, 591, 590, 589, 588, 587, 586, 585, 584, 583, 582, 581, 580, 579, 578, 577, 576, 575, 574, 573, 572, 571, 570, 569, 568, 567), (424, 422, 573, 574), (452, 450, 587, 588), (426, 424, 574, 575), (454, 452, 588, 589), (428, 426, 575, 576), (456, 454, 589, 590), (430, 428, 576, 577), (458, 456, 590, 591), (432, 430, 577, 578), (460, 458, 591, 592), (434, 432, 578, 579), (408, 406, 566, 565), (462, 460, 592, 593), (436, 434, 579, 580), (410, 408, 565, 567), (464, 462, 593, 594), (438, 436, 580, 581), (412, 410, 567, 568), (466, 464, 594, 595), (440, 438, 581, 582), (414, 412, 568, 569), (468, 466, 595, 596), (442, 440, 582, 583), (416, 414, 569, 570), (406, 468, 596, 566), (444, 442, 583, 584), (418, 416, 570, 571), (446, 444, 584, 585), (420, 418, 571, 572), (448, 446, 585, 586), (422, 420, 572, 573), (641, 606, 605, 644), (640, 609, 608, 639), (639, 608, 607, 638), (645, 604, 603, 635), (644, 605, 604, 645), (643, 602, 601, 642), (619, 613, 612, 622), (642, 601, 600, 631), (631, 600, 599, 634), (633, 610, 609, 640), (623, 611, 610, 633), (635, 603, 602, 643), (632, 598, 597, 621), (638, 607, 606, 641), (634, 599, 598, 632), (622, 612, 611, 623), (623, 648, 622), (622, 648, 646, 619), (638, 648, 639), (640, 648, 633), (641, 648, 638), (639, 648, 640), (631, 649, 642), (643, 649, 635), (635, 649, 645), (634, 649, 631), (642, 649, 643), (621, 647, 649, 632), (644, 650, 648, 641), (633, 648, 623), (645, 649, 650, 644), (632, 649, 634), (598, 599, 600, 601, 602, 603, 604, 605, 606, 607, 608, 609, 610, 611, 612, 613, 597), (647, 652, 653, 649), (649, 653, 654, 650), (652, 717, 719, 722, 720, 702, 706, 705, 710, 709, 712, 715, 694, 693, 692, 698, 695, 696, 655, 656, 653), (653, 656, 657, 654), (650, 654, 651, 646, 648), (654, 657, 658, 689, 691, 686, 670, 667, 668, 669, 665, 666, 663, 664, 660, 661, 662, 674, 675, 673), (657, 659, 658), (659, 657, 656, 655), (691, 526, 525, 689), (671, 511, 510, 672), (683, 518, 517, 681), (665, 532, 531, 669), (673, 509, 508, 675), (682, 519, 518, 683), (684, 521, 520, 685), (666, 501, 532, 665), (685, 520, 519, 682), (662, 506, 505, 661), (661, 505, 504, 660), (672, 510, 509, 673), (667, 529, 528, 670), (675, 508, 507, 674), (658, 651, 654, 673, 672, 671, 676, 678, 677, 679, 680, 681, 683, 682, 685, 684, 687, 690, 688, 689), (669, 531, 530, 668), (670, 528, 527, 686), (680, 516, 515, 679), (687, 522, 521, 684), (688, 524, 523, 690), (677, 514, 513, 678), (676, 512, 511, 671), (679, 515, 514, 677), (678, 513, 512, 676), (664, 503, 502, 663), (668, 530, 529, 667), (660, 504, 503, 664), (663, 502, 501, 666), (674, 507, 506, 662), (681, 517, 516, 680), (686, 527, 526, 691), (690, 523, 522, 687), (689, 525, 524, 688)])
me_cube.polygons.foreach_set('material_index', [0, 0, 0, 0, 0, 0, 0, 0, 0, 0, 0, 0, 0, 0, 0, 0, 0, 0, 0, 0, 0, 0, 0, 0, 0, 0, 0, 0, 0, 0, 0, 0, 0, 2, 2, 2, 2, 2, 2, 2, 2, 2, 2, 2, 2, 2, 2, 2, 2, 2, 2, 2, 2, 2, 2, 2, 2, 2, 2, 2, 2, 2, 2, 2, 2, 2, 0, 0, 0, 0, 0, 0, 0, 0, 0, 0, 0, 0, 0, 0, 0, 0, 0, 0, 0, 0, 0, 0, 0, 0, 0, 0, 0, 0, 0, 0, 0, 0, 0, 0, 0, 0, 0, 0, 0, 0, 0, 0, 0, 0, 0, 0, 0, 0, 0, 0, 0, 0, 0, 0, 0, 0, 0, 0, 0, 0, 0, 0, 0, 0, 0, 0, 0, 0, 0, 0, 0, 0, 0, 0, 0, 0, 0, 0, 0, 0, 0, 0, 0, 0, 0, 0, 0, 0, 0, 0, 0, 0, 0, 0, 0, 0, 0, 0, 0, 0, 0, 0, 0, 0, 0, 0, 0, 0, 0, 0, 0, 0, 0, 0, 0, 0, 0, 0, 0, 0, 0, 0, 0, 0, 0, 0, 0, 0, 0, 0, 0, 0, 0, 0, 0, 0, 0, 0, 0, 0, 0, 0, 0, 0, 0, 0, 0, 0, 0, 0, 0, 0, 0, 0, 0, 0, 0, 0, 0, 0, 0, 0, 0, 0, 0, 0, 0, 0, 0, 0, 0, 0, 0, 0, 0, 0, 0, 0, 0, 0, 0, 0, 0, 0, 0, 0, 0, 0, 0, 0, 0, 0, 0, 0, 0, 0, 0, 0, 0, 0, 0, 0, 0, 0, 0, 0, 0, 0, 0, 0, 0, 0, 0, 0, 0, 0, 0, 0, 0, 0, 0, 0, 0, 0, 0, 0, 0, 0, 0, 0, 0, 0, 0, 0, 0, 0, 0, 0, 0, 0, 0, 1, 1, 1, 1, 1, 1, 1, 1, 1, 1, 1, 1, 1, 1, 1, 1, 0, 1, 1, 1, 1, 1, 1, 1, 1, 0, 0, 0, 0, 0, 0, 0, 0, 0, 0, 0, 0, 0, 0, 1, 0, 0, 0, 0, 0, 0, 0, 0, 0, 0, 0, 0, 0, 0, 0, 0, 0, 0, 0, 0, 0, 0, 0, 0, 0, 0, 0, 0, 0, 0, 0, 0, 0, 0, 0, 0, 0, 0, 0, 0, 0, 0, 0, 0, 0, 0, 0, 0, 0, 0, 0, 0, 0, 0, 0, 0, 0, 0, 0, 0, 0, 0, 0, 0, 0, 0, 0, 0, 0, 0, 0, 0, 0, 0, 0, 0, 0, 0, 0, 0, 0, 0, 0, 0, 0, 0, 0, 0, 0, 0, 0, 0, 0, 0, 0, 0, 0, 0, 0, 0, 0, 0, 0, 0, 0, 0, 0, 0, 0, 0, 0, 0, 0, 0, 0, 0, 0, 0, 0, 0, 0, 0, 0, 0, 0, 0, 0, 0, 0, 0, 0, 0, 0, 0, 0, 0, 0, 0, 0, 0, 0, 0, 0, 0, 0, 0, 0, 0, 0, 0, 0, 0, 0, 0, 0, 0, 0, 0, 0, 0, 0, 0, 0, 0, 0, 0, 0, 0, 0, 0, 0, 0, 0, 0, 0, 0, 0, 0, 0, 0, 0, 0, 0, 0, 0, 0, 0, 0, 0, 0, 0, 0, 0, 0, 0, 0, 1, 1, 1, 1, 1, 1, 1, 1, 1, 1, 1, 1, 1, 1, 1, 1, 0, 1, 1, 1, 1, 1, 1, 1, 1, 0, 0, 0, 0, 0, 0, 0, 0, 0, 0, 0, 0, 0, 0, 1, 0, 0, 0, 0, 0, 0, 0, 0, 0, 0, 0, 0, 0, 0, 0, 0, 0, 0])
_uv = me_cube.uv_layers.new(name='UVMap')
_uv.uv.foreach_set('vector', [1.0, 0.8702, 1.0, 1.0, 0.9688, 1.0, 0.9688, 0.8702, 0.9688, 0.8702, 0.9688, 1.0, 0.9375, 1.0, 0.9375, 0.8702, 0.9375, 0.8702, 0.9375, 1.0, 0.9062, 1.0, 0.9062, 0.8702, 0.9062, 0.8702, 0.9062, 1.0, 0.875, 1.0, 0.875, 0.8702, 0.875, 0.8702, 0.875, 1.0, 0.8438, 1.0, 0.8438, 0.8702, 0.8438, 0.8702, 0.8438, 1.0, 0.8125, 1.0, 0.8125, 0.8702, 0.8125, 0.8702, 0.8125, 1.0, 0.7812, 1.0, 0.7813, 0.8702, 0.7813, 0.8702, 0.7812, 1.0, 0.75, 1.0, 0.75, 0.8702, 0.75, 0.8702, 0.75, 1.0, 0.7188, 1.0, 0.7188, 0.8702, 0.7188, 0.8702, 0.7188, 1.0, 0.6875, 1.0, 0.6875, 0.8702, 0.6875, 0.8702, 0.6875, 1.0, 0.6562, 1.0, 0.6562, 0.8702, 0.6562, 0.8702, 0.6562, 1.0, 0.625, 1.0, 0.625, 0.8702, 0.625, 0.8702, 0.625, 1.0, 0.5938, 1.0, 0.5938, 0.8702, 0.5938, 0.8702, 0.5938, 1.0, 0.5625, 1.0, 0.5625, 0.8702, 0.5625, 0.8702, 0.5625, 1.0, 0.5312, 1.0, 0.5312, 0.8702, 0.5312, 0.8702, 0.5312, 1.0, 0.5, 1.0, 0.5, 0.8702, 0.5, 0.8702, 0.5, 1.0, 0.4688, 1.0, 0.4688, 0.8702, 0.4688, 0.8702, 0.4688, 1.0, 0.4375, 1.0, 0.4375, 0.8702, 0.4375, 0.8702, 0.4375, 1.0, 0.4062, 1.0, 0.4062, 0.8702, 0.4062, 0.8702, 0.4062, 1.0, 0.375, 1.0, 0.375, 0.8702, 0.375, 0.8702, 0.375, 1.0, 0.3438, 1.0, 0.3438, 0.8702, 0.3438, 0.8702, 0.3438, 1.0, 0.3125, 1.0, 0.3125, 0.8702, 0.3125, 0.8702, 0.3125, 1.0, 0.2812, 1.0, 0.2812, 0.8702, 0.2812, 0.8702, 0.2812, 1.0, 0.25, 1.0, 0.25, 0.8702, 0.25, 0.8702, 0.25, 1.0, 0.2188, 1.0, 0.2188, 0.8702, 0.2188, 0.8702, 0.2188, 1.0, 0.1875, 1.0, 0.1875, 0.8702, 0.1875, 0.8702, 0.1875, 1.0, 0.1562, 1.0, 0.1562, 0.8702, 0.1562, 0.8702, 0.1562, 1.0, 0.125, 1.0, 0.125, 0.8702, 0.125, 0.8702, 0.125, 1.0, 0.09375, 1.0, 0.09375, 0.8702, 0.09375, 0.8702, 0.09375, 1.0, 0.0625, 1.0, 0.0625, 0.8702, 0.3112, 0.2909, 0.302, 0.302, 0.302, 0.302, 0.3112, 0.2909, 0.0625, 0.8702, 0.0625, 1.0, 0.03125, 1.0, 0.03125, 0.8702, 0.03125, 0.8702, 0.03125, 1.0, 0.0, 1.0, 0.0, 0.8702, 0.75, 0.49, 0.7968, 0.4854, 0.8418, 0.4717, 0.8833, 0.4496, 0.9197, 0.4197, 0.9496, 0.3833, 0.9717, 0.3418, 0.9854, 0.2968, 0.99, 0.25, 0.9854, 0.2032, 0.9717, 0.1582, 0.9496, 0.1167, 0.9197, 0.08029, 0.8833, 0.05045, 0.8418, 0.02827, 0.7968, 0.01461, 0.75, 0.01, 0.7032, 0.01461, 0.6582, 0.02827, 0.6167, 0.05045, 0.5803, 0.08029, 0.5504, 0.1167, 0.5283, 0.1582, 0.5146, 0.2032, 0.51, 0.25, 0.5146, 0.2968, 0.5283, 0.3418, 0.5504, 0.3833, 0.5803, 0.4197, 0.6167, 0.4496, 0.6582, 0.4717, 0.7032, 0.4854, 0.03125, 0.5, 0.03125, 0.8702, 0.0, 0.8702, 0.0, 0.5, 0.0625, 0.5, 0.0625, 0.8702, 0.03125, 0.8702, 0.03125, 0.5, 0.09375, 0.5, 0.09375, 0.8702, 0.0625, 0.8702, 0.0625, 0.5, 0.125, 0.5, 0.125, 0.8702, 0.09375, 0.8702, 0.09375, 0.5, 0.1562, 0.5, 0.1562, 0.8702, 0.125, 0.8702, 0.125, 0.5, 0.1875, 0.5, 0.1875, 0.8702, 0.1562, 0.8702, 0.1562, 0.5, 0.2188, 0.5, 0.2188, 0.8702, 0.1875, 0.8702, 0.1875, 0.5, 0.25, 0.5, 0.25, 0.8702, 0.2188, 0.8702, 0.2188, 0.5, 0.2812, 0.5, 0.2812, 0.8702, 0.25, 0.8702, 0.25, 0.5, 0.3125, 0.5, 0.3125, 0.8702, 0.2812, 0.8702, 0.2812, 0.5, 0.3438, 0.5, 0.3438, 0.8702, 0.3125, 0.8702, 0.3125, 0.5, 0.375, 0.5, 0.375, 0.8702, 0.3438, 0.8702, 0.3438, 0.5, 0.4062, 0.5, 0.4062, 0.8702, 0.375, 0.8702, 0.375, 0.5, 0.4375, 0.5, 0.4375, 0.8702, 0.4062, 0.8702, 0.4062, 0.5, 0.4688, 0.5, 0.4688, 0.8702, 0.4375, 0.8702, 0.4375, 0.5, 0.5, 0.5, 0.5, 0.8702, 0.4688, 0.8702, 0.4688, 0.5, 0.5312, 0.5, 0.5312, 0.8702, 0.5, 0.8702, 0.5, 0.5, 0.5625, 0.5, 0.5625, 0.8702, 0.5312, 0.8702, 0.5312, 0.5, 0.5938, 0.5, 0.5938, 0.8702, 0.5625, 0.8702, 0.5625, 0.5, 0.625, 0.5, 0.625, 0.8702, 0.5938, 0.8702, 0.5938, 0.5, 0.6562, 0.5, 0.6562, 0.8702, 0.625, 0.8702, 0.625, 0.5, 0.6875, 0.5, 0.6875, 0.8702, 0.6562, 0.8702, 0.6562, 0.5, 0.7188, 0.5, 0.7188, 0.8702, 0.6875, 0.8702, 0.6875, 0.5, 0.75, 0.5, 0.75, 0.8702, 0.7188, 0.8702, 0.7188, 0.5, 0.7812, 0.5, 0.7813, 0.8702, 0.75, 0.8702, 0.75, 0.5, 0.8125, 0.5, 0.8125, 0.8702, 0.7813, 0.8702, 0.7812, 0.5, 0.8438, 0.5, 0.8438, 0.8702, 0.8125, 0.8702, 0.8125, 0.5, 0.875, 0.5, 0.875, 0.8702, 0.8438, 0.8702, 0.8438, 0.5, 0.9062, 0.5, 0.9062, 0.8702, 0.875, 0.8702, 0.875, 0.5, 0.9375, 0.5, 0.9375, 0.8702, 0.9062, 0.8702, 0.9062, 0.5, 0.9688, 0.5, 0.9688, 0.8702, 0.9375, 0.8702, 0.9375, 0.5, 1.0, 0.5, 1.0, 0.8702, 0.9688, 0.8702, 0.9688, 0.5, 0.25, 0.3236, 0.2644, 0.3222, 0.2968, 0.4854, 0.25, 0.49, 0.2644, 0.3222, 0.2782, 0.318, 0.3418, 0.4717, 0.2968, 0.4854, 0.2782, 0.318, 0.2909, 0.3112, 0.3833, 0.4496, 0.3418, 0.4717, 0.2909, 0.3112, 0.302, 0.302, 0.4197, 0.4197, 0.3833, 0.4496, 0.302, 0.302, 0.3112, 0.2909, 0.4496, 0.3833, 0.4197, 0.4197, 0.3112, 0.2909, 0.318, 0.2782, 0.4717, 0.3418, 0.4496, 0.3833, 0.318, 0.2782, 0.3222, 0.2644, 0.4854, 0.2968, 0.4717, 0.3418, 0.3222, 0.2644, 0.3236, 0.25, 0.49, 0.25, 0.4854, 0.2968, 0.3236, 0.25, 0.3222, 0.2356, 0.4854, 0.2032, 0.49, 0.25, 0.3222, 0.2356, 0.318, 0.2218, 0.4717, 0.1582, 0.4854, 0.2032, 0.318, 0.2218, 0.3112, 0.2091, 0.4496, 0.1167, 0.4717, 0.1582, 0.3112, 0.2091, 0.302, 0.198, 0.4197, 0.08029, 0.4496, 0.1167, 0.302, 0.198, 0.2909, 0.1888, 0.3833, 0.05045, 0.4197, 0.08029, 0.2909, 0.1888, 0.2782, 0.182, 0.3418, 0.02827, 0.3833, 0.05045, 0.2782, 0.182, 0.2644, 0.1778, 0.2968, 0.01461, 0.3418, 0.02827, 0.2644, 0.1778, 0.25, 0.1764, 0.25, 0.01, 0.2968, 0.01461, 0.25, 0.1764, 0.2356, 0.1778, 0.2032, 0.01461, 0.25, 0.01, 0.2356, 0.1778, 0.2218, 0.182, 0.1582, 0.02827, 0.2032, 0.01461, 0.2218, 0.182, 0.2091, 0.1888, 0.1167, 0.05045, 0.1582, 0.02827, 0.2091, 0.1888, 0.198, 0.198, 0.08029, 0.08029, 0.1167, 0.05045, 0.198, 0.198, 0.1888, 0.2091, 0.05045, 0.1167, 0.08029, 0.08029, 0.1888, 0.2091, 0.182, 0.2218, 0.02827, 0.1582, 0.05045, 0.1167, 0.182, 0.2218, 0.1778, 0.2356, 0.01461, 0.2032, 0.02827, 0.1582, 0.1778, 0.2356, 0.1764, 0.25, 0.01, 0.25, 0.01461, 0.2032, 0.1764, 0.25, 0.1778, 0.2644, 0.01461, 0.2968, 0.01, 0.25, 0.1778, 0.2644, 0.182, 0.2782, 0.02827, 0.3418, 0.01461, 0.2968, 0.182, 0.2782, 0.1888, 0.2909, 0.05045, 0.3833, 0.02827, 0.3418, 0.1888, 0.2909, 0.198, 0.302, 0.08029, 0.4197, 0.05045, 0.3833, 0.198, 0.302, 0.2091, 0.3112, 0.1167, 0.4496, 0.08029, 0.4197, 0.2091, 0.3112, 0.2218, 0.318, 0.1582, 0.4717, 0.1167, 0.4496, 0.2218, 0.318, 0.2356, 0.3222, 0.2032, 0.4854, 0.1582, 0.4717, 0.2356, 0.3222, 0.25, 0.3236, 0.25, 0.49, 0.2032, 0.4854, 0.25, 0.3236, 0.2356, 0.3222, 0.2356, 0.3222, 0.25, 0.3236, 0.2091, 0.1888, 0.2218, 0.182, 0.2218, 0.182, 0.2091, 0.1888, 0.318, 0.2782, 0.3112, 0.2909, 0.3112, 0.2909, 0.318, 0.2782, 0.198, 0.198, 0.2091, 0.1888, 0.2091, 0.1888, 0.198, 0.198, 0.3222, 0.2644, 0.318, 0.2782, 0.318, 0.2782, 0.3222, 0.2644, 0.1888, 0.2091, 0.198, 0.198, 0.198, 0.198, 0.1888, 0.2091, 0.3236, 0.25, 0.3222, 0.2644, 0.3222, 0.2644, 0.3236, 0.25, 0.182, 0.2218, 0.1888, 0.2091, 0.1888, 0.2091, 0.182, 0.2218, 0.3222, 0.2356, 0.3236, 0.25, 0.3236, 0.25, 0.3222, 0.2356, 0.1778, 0.2356, 0.182, 0.2218, 0.182, 0.2218, 0.1778, 0.2356, 0.318, 0.2218, 0.3222, 0.2356, 0.3222, 0.2356, 0.318, 0.2218, 0.1764, 0.25, 0.1778, 0.2356, 0.1778, 0.2356, 0.1764, 0.25, 0.3112, 0.2091, 0.318, 0.2218, 0.318, 0.2218, 0.3112, 0.2091, 0.1778, 0.2644, 0.1764, 0.25, 0.1764, 0.25, 0.1778, 0.2644, 0.302, 0.198, 0.3112, 0.2091, 0.3112, 0.2091, 0.302, 0.198, 0.182, 0.2782, 0.1778, 0.2644, 0.1778, 0.2644, 0.182, 0.2782, 0.2909, 0.1888, 0.302, 0.198, 0.302, 0.198, 0.2909, 0.1888, 0.1888, 0.2909, 0.182, 0.2782, 0.182, 0.2782, 0.1888, 0.2909, 0.2782, 0.182, 0.2909, 0.1888, 0.2909, 0.1888, 0.2782, 0.182, 0.2644, 0.3222, 0.25, 0.3236, 0.25, 0.3236, 0.2644, 0.3222, 0.198, 0.302, 0.1888, 0.2909, 0.1888, 0.2909, 0.198, 0.302, 0.2644, 0.1778, 0.2782, 0.182, 0.2782, 0.182, 0.2644, 0.1778, 0.2782, 0.318, 0.2644, 0.3222, 0.2644, 0.3222, 0.2782, 0.318, 0.2091, 0.3112, 0.198, 0.302, 0.198, 0.302, 0.2091, 0.3112, 0.25, 0.1764, 0.2644, 0.1778, 0.2644, 0.1778, 0.25, 0.1764, 0.2909, 0.3112, 0.2782, 0.318, 0.2782, 0.318, 0.2909, 0.3112, 0.2218, 0.318, 0.2091, 0.3112, 0.2091, 0.3112, 0.2218, 0.318, 0.2356, 0.1778, 0.25, 0.1764, 0.25, 0.1764, 0.2356, 0.1778, 0.302, 0.302, 0.2909, 0.3112, 0.2909, 0.3112, 0.302, 0.302, 0.2356, 0.3222, 0.2218, 0.318, 0.2218, 0.318, 0.2356, 0.3222, 0.2218, 0.182, 0.2356, 0.1778, 0.2356, 0.1778, 0.2218, 0.182, 1.0, 0.5, 0.9688, 0.5, 0.9688, 1.0, 1.0, 1.0, 0.9688, 0.5, 0.9375, 0.5, 0.9375, 1.0, 0.9688, 1.0, 0.9375, 0.5, 0.9062, 0.5, 0.9062, 1.0, 0.9375, 1.0, 0.9062, 0.5, 0.875, 0.5, 0.875, 1.0, 0.9062, 1.0, 0.875, 0.5, 0.8438, 0.5, 0.8438, 1.0, 0.875, 1.0, 0.8438, 0.5, 0.8125, 0.5, 0.8125, 1.0, 0.8438, 1.0, 0.8125, 0.5, 0.7812, 0.5, 0.7812, 1.0, 0.8125, 1.0, 0.7812, 0.5, 0.75, 0.5, 0.75, 1.0, 0.7812, 1.0, 0.75, 0.5, 0.7188, 0.5, 0.7188, 1.0, 0.75, 1.0, 0.7188, 0.5, 0.6875, 0.5, 0.6875, 1.0, 0.7188, 1.0, 0.6875, 0.5, 0.6562, 0.5, 0.6562, 1.0, 0.6875, 1.0, 0.6562, 0.5, 0.625, 0.5, 0.625, 1.0, 0.6562, 1.0, 0.625, 0.5, 0.5938, 0.5, 0.5938, 1.0, 0.625, 1.0, 0.5938, 0.5, 0.5625, 0.5, 0.5625, 1.0, 0.5938, 1.0, 0.5625, 0.5, 0.5312, 0.5, 0.5312, 1.0, 0.5625, 1.0, 0.5312, 0.5, 0.5, 0.5, 0.5, 1.0, 0.5312, 1.0, 0.5, 0.5, 0.4688, 0.5, 0.4688, 1.0, 0.5, 1.0, 0.4688, 0.5, 0.4375, 0.5, 0.4375, 1.0, 0.4688, 1.0, 0.4375, 0.5, 0.4062, 0.5, 0.4062, 1.0, 0.4375, 1.0, 0.4062, 0.5, 0.375, 0.5, 0.375, 1.0, 0.4062, 1.0, 0.375, 0.5, 0.3438, 0.5, 0.3438, 1.0, 0.375, 1.0, 0.3438, 0.5, 0.3125, 0.5, 0.3125, 1.0, 0.3438, 1.0, 0.3125, 0.5, 0.2812, 0.5, 0.2812, 1.0, 0.3125, 1.0, 0.2812, 0.5, 0.25, 0.5, 0.25, 1.0, 0.2812, 1.0, 0.25, 0.5, 0.2188, 0.5, 0.2188, 1.0, 0.25, 1.0, 0.2188, 0.5, 0.1875, 0.5, 0.1875, 1.0, 0.2188, 1.0, 0.1875, 0.5, 0.1562, 0.5, 0.1562, 1.0, 0.1875, 1.0, 0.1562, 0.5, 0.125, 0.5, 0.125, 1.0, 0.1562, 1.0, 0.125, 0.5, 0.09375, 0.5, 0.09375, 1.0, 0.125, 1.0, 0.09375, 0.5, 0.0625, 0.5, 0.0625, 1.0, 0.09375, 1.0, 0.1036, 0.1893, 0.1036, 0.1893, 0.1182, 0.1619, 0.1182, 0.1619, 0.0625, 0.5, 0.03125, 0.5, 0.03125, 1.0, 0.0625, 1.0, 0.03125, 0.5, 0.0, 0.5, 0.0, 1.0, 0.03125, 1.0, 0.75, 0.5, 0.75, 0.5, 0.7188, 0.5, 0.7188, 0.5, 0.7188, 0.5, 0.7188, 0.5, 0.6875, 0.5, 0.6875, 0.5, 0.4688, 0.5, 0.4688, 0.5, 0.4375, 0.5, 0.4375, 0.5, 0.1875, 0.5, 0.1875, 0.5, 0.1562, 0.5, 0.1562, 0.5, 0.875, 0.5, 0.875, 0.5, 0.8438, 0.5, 0.8438, 0.5, 0.5938, 0.5, 0.5938, 0.5, 0.5625, 0.5, 0.5625, 0.5, 0.3125, 0.5, 0.3125, 0.5, 0.2812, 0.5, 0.2812, 0.5, 1.0, 0.5, 1.0, 0.5, 0.9688, 0.5, 0.9688, 0.5, 0.03125, 0.5, 0.03125, 0.5, 0.0, 0.5, 0.0, 0.5, 0.7188, 0.5, 0.7188, 0.5, 0.6875, 0.5, 0.6875, 0.5, 0.4375, 0.5, 0.4375, 0.5, 0.4062, 0.5, 0.4062, 0.5, 0.1562, 0.5, 0.1562, 0.5, 0.125, 0.5, 0.125, 0.5, 0.8438, 0.5, 0.8438, 0.5, 0.8125, 0.5, 0.8125, 0.5, 0.5625, 0.5, 0.5625, 0.5, 0.5312, 0.5, 0.5312, 0.5, 0.2812, 0.5, 0.2812, 0.5, 0.25, 0.5, 0.25, 0.5, 0.9688, 0.5, 0.9688, 0.5, 0.9375, 0.5, 0.9375, 0.5, 0.6875, 0.5, 0.6875, 0.5, 0.6562, 0.5, 0.6562, 0.5, 0.4062, 0.5, 0.4062, 0.5, 0.375, 0.5, 0.375, 0.5, 0.125, 0.5, 0.125, 0.5, 0.09375, 0.5, 0.09375, 0.5, 0.8125, 0.5, 0.8125, 0.5, 0.7812, 0.5, 0.7812, 0.5, 0.5312, 0.5, 0.5312, 0.5, 0.5, 0.5, 0.5, 0.5, 0.25, 0.5, 0.25, 0.5, 0.2188, 0.5, 0.2188, 0.5, 0.9375, 0.5, 0.9375, 0.5, 0.9062, 0.5, 0.9062, 0.5, 0.6562, 0.5, 0.6562, 0.5, 0.625, 0.5, 0.625, 0.5, 0.375, 0.5, 0.375, 0.5, 0.3438, 0.5, 0.3438, 0.5, 0.09375, 0.5, 0.09375, 0.5, 0.0625, 0.5, 0.0625, 0.5, 0.7812, 0.5, 0.7812, 0.5, 0.75, 0.5, 0.75, 0.5, 0.5, 0.5, 0.5, 0.5, 0.4688, 0.5, 0.4688, 0.5, 0.2188, 0.5, 0.2188, 0.5, 0.1875, 0.5, 0.1875, 0.5, 0.9062, 0.5, 0.9062, 0.5, 0.875, 0.5, 0.875, 0.5, 0.625, 0.5, 0.625, 0.5, 0.5938, 0.5, 0.5938, 0.5, 0.3438, 0.5, 0.3438, 0.5, 0.3125, 0.5, 0.3125, 0.5, 0.0625, 0.5, 0.0625, 0.5, 0.03125, 0.5, 0.03125, 0.5, 0.75, 0.49, 0.7032, 0.4854, 0.6582, 0.4717, 0.6167, 0.4496, 0.5803, 0.4197, 0.5504, 0.3833, 0.5283, 0.3418, 0.5146, 0.2968, 0.51, 0.25, 0.5146, 0.2032, 0.5283, 0.1582, 0.5504, 0.1167, 0.5803, 0.08029, 0.6167, 0.05045, 0.6582, 0.02827, 0.7032, 0.01461, 0.75, 0.01, 0.7968, 0.01461, 0.8418, 0.02827, 0.8833, 0.05045, 0.9197, 0.08029, 0.9496, 0.1167, 0.9717, 0.1582, 0.9854, 0.2032, 0.99, 0.25, 0.9854, 0.2968, 0.9717, 0.3418, 0.9496, 0.3833, 0.9197, 0.4197, 0.8833, 0.4496, 0.8418, 0.4717, 0.7968, 0.4854, 0.2812, 0.5, 0.2812, 0.5, 0.25, 0.5, 0.25, 0.5, 0.6875, 0.5, 0.6875, 0.5, 0.6562, 0.5, 0.6562, 0.5, 0.25, 0.5, 0.25, 0.5, 0.2188, 0.5, 0.2188, 0.5, 0.6562, 0.5, 0.6562, 0.5, 0.625, 0.5, 0.625, 0.5, 0.2188, 0.5, 0.2188, 0.5, 0.1875, 0.5, 0.1875, 0.5, 0.625, 0.5, 0.625, 0.5, 0.5938, 0.5, 0.5938, 0.5, 0.1875, 0.5, 0.1875, 0.5, 0.1562, 0.5, 0.1562, 0.5, 0.5938, 0.5, 0.5938, 0.5, 0.5625, 0.5, 0.5625, 0.5, 1.0, 0.5, 1.0, 0.5, 0.9688, 0.5, 0.9688, 0.5, 0.1562, 0.5, 0.1562, 0.5, 0.125, 0.5, 0.125, 0.5, 0.5625, 0.5, 0.5625, 0.5, 0.5312, 0.5, 0.5312, 0.5, 0.9688, 0.5, 0.9688, 0.5, 0.9375, 0.5, 0.9375, 0.5, 0.125, 0.5, 0.125, 0.5, 0.09375, 0.5, 0.09375, 0.5, 0.5312, 0.5, 0.5312, 0.5, 0.5, 0.5, 0.5, 0.5, 0.9375, 0.5, 0.9375, 0.5, 0.9062, 0.5, 0.9062, 0.5, 0.09375, 0.5, 0.09375, 0.5, 0.0625, 0.5, 0.0625, 0.5, 0.5, 0.5, 0.5, 0.5, 0.4688, 0.5, 0.4688, 0.5, 0.9062, 0.5, 0.9062, 0.5, 0.875, 0.5, 0.875, 0.5, 0.0625, 0.5, 0.0625, 0.5, 0.03125, 0.5, 0.03125, 0.5, 0.4688, 0.5, 0.4688, 0.5, 0.4375, 0.5, 0.4375, 0.5, 0.875, 0.5, 0.875, 0.5, 0.8438, 0.5, 0.8438, 0.5, 0.03125, 0.5, 0.03125, 0.5, 0.0, 0.5, 0.0, 0.5, 0.4375, 0.5, 0.4375, 0.5, 0.4062, 0.5, 0.4062, 0.5, 0.8438, 0.5, 0.8438, 0.5, 0.8125, 0.5, 0.8125, 0.5, 0.4062, 0.5, 0.4062, 0.5, 0.375, 0.5, 0.375, 0.5, 0.8125, 0.5, 0.8125, 0.5, 0.7812, 0.5, 0.7812, 0.5, 0.375, 0.5, 0.375, 0.5, 0.3438, 0.5, 0.3438, 0.5, 0.7812, 0.5, 0.7812, 0.5, 0.75, 0.5, 0.75, 0.5, 0.3438, 0.5, 0.3438, 0.5, 0.3125, 0.5, 0.3125, 0.5, 0.75, 0.5, 0.75, 0.5, 0.7188, 0.5, 0.7188, 0.5, 0.3125, 0.5, 0.3125, 0.5, 0.2812, 0.5, 0.2812, 0.5, 0.25, 0.4085, 0.25, 0.49, 0.2968, 0.4854, 0.2809, 0.4054, 0.2809, 0.4054, 0.2968, 0.4854, 0.3418, 0.4717, 0.3107, 0.3964, 0.3107, 0.3964, 0.3418, 0.4717, 0.3833, 0.4496, 0.3381, 0.3818, 0.3381, 0.3818, 0.3833, 0.4496, 0.4197, 0.4197, 0.3621, 0.3621, 0.3621, 0.3621, 0.4197, 0.4197, 0.4496, 0.3833, 0.3818, 0.3381, 0.3818, 0.3381, 0.4496, 0.3833, 0.4717, 0.3418, 0.3964, 0.3107, 0.3964, 0.3107, 0.4717, 0.3418, 0.4854, 0.2968, 0.4054, 0.2809, 0.4054, 0.2809, 0.4854, 0.2968, 0.49, 0.25, 0.4085, 0.25, 0.4085, 0.25, 0.49, 0.25, 0.4854, 0.2032, 0.4054, 0.2191, 0.4054, 0.2191, 0.4854, 0.2032, 0.4717, 0.1582, 0.3964, 0.1893, 0.3964, 0.1893, 0.4717, 0.1582, 0.4496, 0.1167, 0.3818, 0.1619, 0.3818, 0.1619, 0.4496, 0.1167, 0.4197, 0.08029, 0.3621, 0.1379, 0.3621, 0.1379, 0.4197, 0.08029, 0.3833, 0.05045, 0.3381, 0.1182, 0.3381, 0.1182, 0.3833, 0.05045, 0.3418, 0.02827, 0.3107, 0.1036, 0.3107, 0.1036, 0.3418, 0.02827, 0.2968, 0.01461, 0.2809, 0.09456, 0.2809, 0.09456, 0.2968, 0.01461, 0.25, 0.01, 0.25, 0.09151, 0.25, 0.09151, 0.25, 0.01, 0.2032, 0.01461, 0.2191, 0.09456, 0.2191, 0.09456, 0.2032, 0.01461, 0.1582, 0.02827, 0.1893, 0.1036, 0.1893, 0.1036, 0.1582, 0.02827, 0.1167, 0.05045, 0.1619, 0.1182, 0.1619, 0.1182, 0.1167, 0.05045, 0.08029, 0.08029, 0.1379, 0.1379, 0.1379, 0.1379, 0.08029, 0.08029, 0.05045, 0.1167, 0.1182, 0.1619, 0.1182, 0.1619, 0.05045, 0.1167, 0.02827, 0.1582, 0.1036, 0.1893, 0.1036, 0.1893, 0.02827, 0.1582, 0.01461, 0.2032, 0.09456, 0.2191, 0.09456, 0.2191, 0.01461, 0.2032, 0.01, 0.25, 0.09151, 0.25, 0.09151, 0.25, 0.01, 0.25, 0.01461, 0.2968, 0.09456, 0.2809, 0.09456, 0.2809, 0.01461, 0.2968, 0.02827, 0.3418, 0.1036, 0.3107, 0.1036, 0.3107, 0.02827, 0.3418, 0.05045, 0.3833, 0.1182, 0.3381, 0.1182, 0.3381, 0.05045, 0.3833, 0.08029, 0.4197, 0.1379, 0.3621, 0.1379, 0.3621, 0.08029, 0.4197, 0.1167, 0.4496, 0.1619, 0.3818, 0.1619, 0.3818, 0.1167, 0.4496, 0.1582, 0.4717, 0.1893, 0.3964, 0.1893, 0.3964, 0.1582, 0.4717, 0.2032, 0.4854, 0.2191, 0.4054, 0.2191, 0.4054, 0.2032, 0.4854, 0.25, 0.49, 0.25, 0.4085, 0.2809, 0.4054, 0.3107, 0.3964, 0.3381, 0.3818, 0.3621, 0.3621, 0.3818, 0.3381, 0.3964, 0.3107, 0.4054, 0.2809, 0.4085, 0.25, 0.4054, 0.2191, 0.3964, 0.1893, 0.3818, 0.1619, 0.3621, 0.1379, 0.3381, 0.1182, 0.3107, 0.1036, 0.2809, 0.09456, 0.25, 0.09151, 0.2191, 0.09456, 0.1893, 0.1036, 0.1619, 0.1182, 0.1379, 0.1379, 0.1182, 0.1619, 0.1036, 0.1893, 0.09456, 0.2191, 0.09151, 0.25, 0.09456, 0.2809, 0.1036, 0.3107, 0.1182, 0.3381, 0.1379, 0.3621, 0.1619, 0.3818, 0.1893, 0.3964, 0.2191, 0.4054, 0.25, 0.4085, 0.4054, 0.2191, 0.4054, 0.2191, 0.4085, 0.25, 0.4085, 0.25, 0.09456, 0.2191, 0.09456, 0.2191, 0.1036, 0.1893, 0.1036, 0.1893, 0.3964, 0.1893, 0.3964, 0.1893, 0.4054, 0.2191, 0.4054, 0.2191, 0.09151, 0.25, 0.09151, 0.25, 0.09456, 0.2191, 0.09456, 0.2191, 0.3818, 0.1619, 0.3818, 0.1619, 0.3964, 0.1893, 0.3964, 0.1893, 0.09456, 0.2809, 0.09456, 0.2809, 0.09151, 0.25, 0.09151, 0.25, 0.3621, 0.1379, 0.3621, 0.1379, 0.3818, 0.1619, 0.3818, 0.1619, 0.1036, 0.3107, 0.1036, 0.3107, 0.09456, 0.2809, 0.09456, 0.2809, 0.3381, 0.1182, 0.3381, 0.1182, 0.3621, 0.1379, 0.3621, 0.1379, 0.1182, 0.3381, 0.1182, 0.3381, 0.1036, 0.3107, 0.1036, 0.3107, 0.3107, 0.1036, 0.3107, 0.1036, 0.3381, 0.1182, 0.3381, 0.1182, 0.2809, 0.4054, 0.2809, 0.4054, 0.25, 0.4085, 0.25, 0.4085, 0.1379, 0.3621, 0.1379, 0.3621, 0.1182, 0.3381, 0.1182, 0.3381, 0.2809, 0.09456, 0.2809, 0.09456, 0.3107, 0.1036, 0.3107, 0.1036, 0.3107, 0.3964, 0.3107, 0.3964, 0.2809, 0.4054, 0.2809, 0.4054, 0.1619, 0.3818, 0.1619, 0.3818, 0.1379, 0.3621, 0.1379, 0.3621, 0.25, 0.09151, 0.25, 0.09151, 0.2809, 0.09456, 0.2809, 0.09456, 0.3381, 0.3818, 0.3381, 0.3818, 0.3107, 0.3964, 0.3107, 0.3964, 0.1893, 0.3964, 0.1893, 0.3964, 0.1619, 0.3818, 0.1619, 0.3818, 0.2191, 0.09456, 0.2191, 0.09456, 0.25, 0.09151, 0.25, 0.09151, 0.3621, 0.3621, 0.3621, 0.3621, 0.3381, 0.3818, 0.3381, 0.3818, 0.2191, 0.4054, 0.2191, 0.4054, 0.1893, 0.3964, 0.1893, 0.3964, 0.1893, 0.1036, 0.1893, 0.1036, 0.2191, 0.09456, 0.2191, 0.09456, 0.3818, 0.3381, 0.3818, 0.3381, 0.3621, 0.3621, 0.3621, 0.3621, 0.25, 0.4085, 0.25, 0.4085, 0.2191, 0.4054, 0.2191, 0.4054, 0.1619, 0.1182, 0.1619, 0.1182, 0.1893, 0.1036, 0.1893, 0.1036, 0.3964, 0.3107, 0.3964, 0.3107, 0.3818, 0.3381, 0.3818, 0.3381, 0.1379, 0.1379, 0.1379, 0.1379, 0.1619, 0.1182, 0.1619, 0.1182, 0.4054, 0.2809, 0.4054, 0.2809, 0.3964, 0.3107, 0.3964, 0.3107, 0.1182, 0.1619, 0.1182, 0.1619, 0.1379, 0.1379, 0.1379, 0.1379, 0.4085, 0.25, 0.4085, 0.25, 0.4054, 0.2809, 0.4054, 0.2809, 0.7188, 0.6465, 0.75, 0.647, 0.75, 1.0, 0.7188, 1.0, 0.625, 0.6453, 0.6562, 0.6457, 0.6562, 1.0, 0.625, 1.0, 0.6562, 0.6457, 0.6875, 0.6461, 0.6875, 1.0, 0.6562, 1.0, 0.7812, 0.6474, 0.8125, 0.6478, 0.8125, 1.0, 0.7812, 1.0, 0.75, 0.647, 0.7812, 0.6474, 0.7812, 1.0, 0.75, 1.0, 0.8438, 0.6483, 0.875, 0.6486, 0.875, 1.0, 0.8438, 1.0, 0.5, 0.6446, 0.5312, 0.6447, 0.5312, 1.0, 0.5, 1.0, 0.875, 0.6486, 0.9062, 0.6489, 0.9062, 1.0, 0.875, 1.0, 0.9062, 0.6489, 0.9375, 0.6491, 0.9375, 1.0, 0.9062, 1.0, 0.5938, 0.645, 0.625, 0.6453, 0.625, 1.0, 0.5938, 1.0, 0.5625, 0.6448, 0.5938, 0.645, 0.5938, 1.0, 0.5625, 1.0, 0.8125, 0.6478, 0.8438, 0.6483, 0.8438, 1.0, 0.8125, 1.0, 0.9688, 0.6492, 1.0, 0.6493, 1.0, 1.0, 0.9688, 1.0, 0.6875, 0.6461, 0.7188, 0.6465, 0.7188, 1.0, 0.6875, 1.0, 0.9375, 0.6491, 0.9688, 0.6492, 0.9688, 1.0, 0.9375, 1.0, 0.5312, 0.6447, 0.5625, 0.6448, 0.5625, 1.0, 0.5312, 1.0, 0.5625, 0.6448, 0.5312, 0.6447, 0.5625, 0.6448, 0.5312, 0.6447, 0.5, 0.6446, 0.5, 0.6446, 0.5312, 0.6447, 0.6875, 0.6461, 0.6562, 0.6457, 0.6875, 0.6461, 0.625, 0.6453, 0.5938, 0.645, 0.625, 0.6453, 0.7188, 0.6465, 0.6875, 0.6461, 0.7188, 0.6465, 0.6562, 0.6457, 0.625, 0.6453, 0.6562, 0.6457, 0.9062, 0.6489, 0.875, 0.6486, 0.9062, 0.6489, 0.8438, 0.6483, 0.8125, 0.6478, 0.8438, 0.6483, 0.8125, 0.6478, 0.7812, 0.6474, 0.8125, 0.6478, 0.9375, 0.6491, 0.9062, 0.6489, 0.9375, 0.6491, 0.875, 0.6486, 0.8438, 0.6483, 0.875, 0.6486, 1.0, 0.6493, 0.9688, 0.6492, 0.9688, 0.6492, 1.0, 0.6493, 0.75, 0.647, 0.7188, 0.6465, 0.7188, 0.6465, 0.75, 0.647, 0.5938, 0.645, 0.5625, 0.6448, 0.5938, 0.645, 0.7812, 0.6474, 0.75, 0.647, 0.75, 0.647, 0.7812, 0.6474, 0.9688, 0.6492, 0.9375, 0.6491, 0.9688, 0.6492, 0.2968, 0.4854, 0.25, 0.49, 0.25, 0.01, 0.2968, 0.01461, 0.3418, 0.02827, 0.3833, 0.05045, 0.4197, 0.08029, 0.4496, 0.1167, 0.4717, 0.1582, 0.4854, 0.2032, 0.49, 0.25, 0.4854, 0.2968, 0.4717, 0.3418, 0.4496, 0.3833, 0.4197, 0.4197, 0.3833, 0.4496, 0.3418, 0.4717, 1.0, 0.6493, 0.9688, 0.6492, 0.9688, 0.6492, 1.0, 0.6493, 0.7812, 0.6474, 0.75, 0.647, 0.75, 0.647, 0.7812, 0.6474, 1.0, 0.6493, 0.9688, 0.6492, 0.9688, 0.6492, 1.0, 0.6493, 1.0, 0.6493, 0.9975, 0.6493, 0.995, 0.6493, 0.9928, 0.6493, 0.9909, 0.6493, 0.9893, 0.6493, 0.9882, 0.6493, 0.9875, 0.6493, 0.9874, 0.6493, 0.9877, 0.6493, 0.9885, 0.6493, 0.9897, 0.6493, 0.9913, 0.6493, 0.9932, 0.6493, 0.9953, 0.6493, 0.9976, 0.6493, 1.0, 0.6493, 0.7812, 0.6474, 0.75, 0.647, 0.75, 0.647, 0.7812, 0.6474, 0.75, 0.647, 0.5312, 0.6447, 0.5, 0.6446, 0.5, 0.6446, 0.75, 0.647, 0.75, 0.647, 0.7091, 0.6466, 0.7151, 0.6466, 0.7175, 0.6467, 0.716, 0.6466, 0.7101, 0.6466, 0.6995, 0.6465, 0.6837, 0.6463, 0.6638, 0.6462, 0.6415, 0.646, 0.6181, 0.6457, 0.595, 0.6455, 0.5734, 0.6453, 0.5549, 0.6451, 0.5402, 0.645, 0.5298, 0.6449, 0.5235, 0.6449, 0.5212, 0.6448, 0.5, 0.6446, 0.75, 0.647, 0.75, 0.647, 0.5, 0.6446, 0.8236, 0.6476, 0.8236, 0.6476, 1.0, 0.6493, 0.9688, 0.6492, 0.75, 0.647, 0.2188, 0.5, 0.25, 0.5, 0.25, 0.5, 0.2188, 0.5, 0.6875, 0.5, 0.7188, 0.5, 0.7188, 0.5, 0.6875, 0.5, 0.4688, 0.5, 0.5, 0.5, 0.5, 0.5, 0.4688, 0.5, 0.03125, 0.5, 0.0625, 0.5, 0.0625, 0.5, 0.03125, 0.5, 0.75, 0.5, 0.7812, 0.5, 0.7812, 0.5, 0.75, 0.5, 0.4375, 0.5, 0.4688, 0.5, 0.4688, 0.5, 0.4375, 0.5, 0.375, 0.5, 0.4062, 0.5, 0.4062, 0.5, 0.375, 0.5, 0.0, 0.5, 0.03125, 0.5, 0.03125, 0.5, 0.0, 0.5, 0.4062, 0.5, 0.4375, 0.5, 0.4375, 0.5, 0.4062, 0.5, 0.8438, 0.5, 0.875, 0.5, 0.875, 0.5, 0.8438, 0.5, 0.875, 0.5, 0.9062, 0.5, 0.9062, 0.5, 0.875, 0.5, 0.7188, 0.5, 0.75, 0.5, 0.75, 0.5, 0.7188, 0.5, 0.125, 0.5, 0.1562, 0.5, 0.1562, 0.5, 0.125, 0.5, 0.7812, 0.5, 0.8125, 0.5, 0.8125, 0.5, 0.7812, 0.5, 0.5, 0.6446, 0.5212, 0.6448, 0.5225, 0.6448, 0.5273, 0.6449, 0.5349, 0.645, 0.5449, 0.6451, 0.5564, 0.6452, 0.5692, 0.6453, 0.5831, 0.6454, 0.598, 0.6455, 0.6135, 0.6457, 0.6294, 0.6458, 0.6452, 0.646, 0.6607, 0.6461, 0.6753, 0.6463, 0.6886, 0.6464, 0.7001, 0.6465, 0.7091, 0.6466, 0.75, 0.647, 0.5, 0.6446, 0.0625, 0.5, 0.09375, 0.5, 0.09375, 0.5, 0.0625, 0.5, 0.1562, 0.5, 0.1875, 0.5, 0.1875, 0.5, 0.1562, 0.5, 0.5312, 0.5, 0.5625, 0.5, 0.5625, 0.5, 0.5312, 0.5, 0.3438, 0.5, 0.375, 0.5, 0.375, 0.5, 0.3438, 0.5, 0.2812, 0.5, 0.3125, 0.5, 0.3125, 0.5, 0.2812, 0.5, 0.5938, 0.5, 0.625, 0.5, 0.625, 0.5, 0.5938, 0.5, 0.6562, 0.5, 0.6875, 0.5, 0.6875, 0.5, 0.6562, 0.5, 0.5625, 0.5, 0.5938, 0.5, 0.5938, 0.5, 0.5625, 0.5, 0.625, 0.5, 0.6562, 0.5, 0.6562, 0.5, 0.625, 0.5, 0.9375, 0.5, 0.9688, 0.5, 0.9688, 0.5, 0.9375, 0.5, 0.09375, 0.5, 0.125, 0.5, 0.125, 0.5, 0.09375, 0.5, 0.9062, 0.5, 0.9375, 0.5, 0.9375, 0.5, 0.9062, 0.5, 0.9688, 0.5, 1.0, 0.5, 1.0, 0.5, 0.9688, 0.5, 0.8125, 0.5, 0.8438, 0.5, 0.8438, 0.5, 0.8125, 0.5, 0.5, 0.5, 0.5312, 0.5, 0.5312, 0.5, 0.5, 0.5, 0.1875, 0.5, 0.2188, 0.5, 0.2188, 0.5, 0.1875, 0.5, 0.3125, 0.5, 0.3438, 0.5, 0.3438, 0.5, 0.3125, 0.5, 0.25, 0.5, 0.2812, 0.5, 0.2812, 0.5, 0.25, 0.5, 1.0, 0.5, 1.0, 1.0, 0.9688, 1.0, 0.9688, 0.5, 0.9688, 0.5, 0.9688, 1.0, 0.9375, 1.0, 0.9375, 0.5, 0.9375, 0.5, 0.9375, 1.0, 0.9062, 1.0, 0.9062, 0.5, 0.9062, 0.5, 0.9062, 1.0, 0.875, 1.0, 0.875, 0.5, 0.875, 0.5, 0.875, 1.0, 0.8438, 1.0, 0.8438, 0.5, 0.8438, 0.5, 0.8438, 1.0, 0.8125, 1.0, 0.8125, 0.5, 0.8125, 0.5, 0.8125, 1.0, 0.7812, 1.0, 0.7812, 0.5, 0.7812, 0.5, 0.7812, 1.0, 0.75, 1.0, 0.75, 0.5, 0.75, 0.5, 0.75, 1.0, 0.7188, 1.0, 0.7188, 0.5, 0.7188, 0.5, 0.7188, 1.0, 0.6875, 1.0, 0.6875, 0.5, 0.6875, 0.5, 0.6875, 1.0, 0.6562, 1.0, 0.6562, 0.5, 0.6562, 0.5, 0.6562, 1.0, 0.625, 1.0, 0.625, 0.5, 0.625, 0.5, 0.625, 1.0, 0.5938, 1.0, 0.5938, 0.5, 0.5938, 0.5, 0.5938, 1.0, 0.5625, 1.0, 0.5625, 0.5, 0.5625, 0.5, 0.5625, 1.0, 0.5312, 1.0, 0.5312, 0.5, 0.5312, 0.5, 0.5312, 1.0, 0.5, 1.0, 0.5, 0.5, 0.5, 0.5, 0.5, 1.0, 0.4688, 1.0, 0.4688, 0.5, 0.4688, 0.5, 0.4688, 1.0, 0.4375, 1.0, 0.4375, 0.5, 0.4375, 0.5, 0.4375, 1.0, 0.4062, 1.0, 0.4062, 0.5, 0.4062, 0.5, 0.4062, 1.0, 0.375, 1.0, 0.375, 0.5, 0.375, 0.5, 0.375, 1.0, 0.3438, 1.0, 0.3438, 0.5, 0.3438, 0.5, 0.3438, 1.0, 0.3125, 1.0, 0.3125, 0.5, 0.3125, 0.5, 0.3125, 1.0, 0.2812, 1.0, 0.2812, 0.5, 0.2812, 0.5, 0.2812, 1.0, 0.25, 1.0, 0.25, 0.5, 0.25, 0.5, 0.25, 1.0, 0.2188, 1.0, 0.2188, 0.5, 0.2188, 0.5, 0.2188, 1.0, 0.1875, 1.0, 0.1875, 0.5, 0.1875, 0.5, 0.1875, 1.0, 0.1562, 1.0, 0.1562, 0.5, 0.1562, 0.5, 0.1562, 1.0, 0.125, 1.0, 0.125, 0.5, 0.125, 0.5, 0.125, 1.0, 0.09375, 1.0, 0.09375, 0.5, 0.09375, 0.5, 0.09375, 1.0, 0.0625, 1.0, 0.0625, 0.5, 0.1036, 0.1893, 0.1182, 0.1619, 0.1182, 0.1619, 0.1036, 0.1893, 0.0625, 0.5, 0.0625, 1.0, 0.03125, 1.0, 0.03125, 0.5, 0.03125, 0.5, 0.03125, 1.0, 0.0, 1.0, 0.0, 0.5, 0.75, 0.5, 0.7188, 0.5, 0.7188, 0.5, 0.75, 0.5, 0.7188, 0.5, 0.6875, 0.5, 0.6875, 0.5, 0.7188, 0.5, 0.4688, 0.5, 0.4375, 0.5, 0.4375, 0.5, 0.4688, 0.5, 0.1875, 0.5, 0.1562, 0.5, 0.1562, 0.5, 0.1875, 0.5, 0.875, 0.5, 0.8438, 0.5, 0.8438, 0.5, 0.875, 0.5, 0.5938, 0.5, 0.5625, 0.5, 0.5625, 0.5, 0.5938, 0.5, 0.3125, 0.5, 0.2812, 0.5, 0.2812, 0.5, 0.3125, 0.5, 1.0, 0.5, 0.9688, 0.5, 0.9688, 0.5, 1.0, 0.5, 0.03125, 0.5, 0.0, 0.5, 0.0, 0.5, 0.03125, 0.5, 0.7188, 0.5, 0.6875, 0.5, 0.6875, 0.5, 0.7188, 0.5, 0.4375, 0.5, 0.4062, 0.5, 0.4062, 0.5, 0.4375, 0.5, 0.1562, 0.5, 0.125, 0.5, 0.125, 0.5, 0.1562, 0.5, 0.8438, 0.5, 0.8125, 0.5, 0.8125, 0.5, 0.8438, 0.5, 0.5625, 0.5, 0.5312, 0.5, 0.5312, 0.5, 0.5625, 0.5, 0.2812, 0.5, 0.25, 0.5, 0.25, 0.5, 0.2812, 0.5, 0.9688, 0.5, 0.9375, 0.5, 0.9375, 0.5, 0.9688, 0.5, 0.6875, 0.5, 0.6562, 0.5, 0.6562, 0.5, 0.6875, 0.5, 0.4062, 0.5, 0.375, 0.5, 0.375, 0.5, 0.4062, 0.5, 0.125, 0.5, 0.09375, 0.5, 0.09375, 0.5, 0.125, 0.5, 0.8125, 0.5, 0.7812, 0.5, 0.7812, 0.5, 0.8125, 0.5, 0.5312, 0.5, 0.5, 0.5, 0.5, 0.5, 0.5312, 0.5, 0.25, 0.5, 0.2188, 0.5, 0.2188, 0.5, 0.25, 0.5, 0.9375, 0.5, 0.9062, 0.5, 0.9062, 0.5, 0.9375, 0.5, 0.6562, 0.5, 0.625, 0.5, 0.625, 0.5, 0.6562, 0.5, 0.375, 0.5, 0.3438, 0.5, 0.3438, 0.5, 0.375, 0.5, 0.09375, 0.5, 0.0625, 0.5, 0.0625, 0.5, 0.09375, 0.5, 0.7812, 0.5, 0.75, 0.5, 0.75, 0.5, 0.7812, 0.5, 0.5, 0.5, 0.4688, 0.5, 0.4688, 0.5, 0.5, 0.5, 0.2188, 0.5, 0.1875, 0.5, 0.1875, 0.5, 0.2188, 0.5, 0.9062, 0.5, 0.875, 0.5, 0.875, 0.5, 0.9062, 0.5, 0.625, 0.5, 0.5938, 0.5, 0.5938, 0.5, 0.625, 0.5, 0.3438, 0.5, 0.3125, 0.5, 0.3125, 0.5, 0.3438, 0.5, 0.0625, 0.5, 0.03125, 0.5, 0.03125, 0.5, 0.0625, 0.5, 0.75, 0.49, 0.7968, 0.4854, 0.8418, 0.4717, 0.8833, 0.4496, 0.9197, 0.4197, 0.9496, 0.3833, 0.9717, 0.3418, 0.9854, 0.2968, 0.99, 0.25, 0.9854, 0.2032, 0.9717, 0.1582, 0.9496, 0.1167, 0.9197, 0.08029, 0.8833, 0.05045, 0.8418, 0.02827, 0.7968, 0.01461, 0.75, 0.01, 0.7032, 0.01461, 0.6582, 0.02827, 0.6167, 0.05045, 0.5803, 0.08029, 0.5504, 0.1167, 0.5283, 0.1582, 0.5146, 0.2032, 0.51, 0.25, 0.5146, 0.2968, 0.5283, 0.3418, 0.5504, 0.3833, 0.5803, 0.4197, 0.6167, 0.4496, 0.6582, 0.4717, 0.7032, 0.4854, 0.2812, 0.5, 0.25, 0.5, 0.25, 0.5, 0.2812, 0.5, 0.6875, 0.5, 0.6562, 0.5, 0.6562, 0.5, 0.6875, 0.5, 0.25, 0.5, 0.2188, 0.5, 0.2188, 0.5, 0.25, 0.5, 0.6562, 0.5, 0.625, 0.5, 0.625, 0.5, 0.6562, 0.5, 0.2188, 0.5, 0.1875, 0.5, 0.1875, 0.5, 0.2188, 0.5, 0.625, 0.5, 0.5938, 0.5, 0.5938, 0.5, 0.625, 0.5, 0.1875, 0.5, 0.1562, 0.5, 0.1562, 0.5, 0.1875, 0.5, 0.5938, 0.5, 0.5625, 0.5, 0.5625, 0.5, 0.5938, 0.5, 1.0, 0.5, 0.9688, 0.5, 0.9688, 0.5, 1.0, 0.5, 0.1562, 0.5, 0.125, 0.5, 0.125, 0.5, 0.1562, 0.5, 0.5625, 0.5, 0.5312, 0.5, 0.5312, 0.5, 0.5625, 0.5, 0.9688, 0.5, 0.9375, 0.5, 0.9375, 0.5, 0.9688, 0.5, 0.125, 0.5, 0.09375, 0.5, 0.09375, 0.5, 0.125, 0.5, 0.5312, 0.5, 0.5, 0.5, 0.5, 0.5, 0.5312, 0.5, 0.9375, 0.5, 0.9062, 0.5, 0.9062, 0.5, 0.9375, 0.5, 0.09375, 0.5, 0.0625, 0.5, 0.0625, 0.5, 0.09375, 0.5, 0.5, 0.5, 0.4688, 0.5, 0.4688, 0.5, 0.5, 0.5, 0.9062, 0.5, 0.875, 0.5, 0.875, 0.5, 0.9062, 0.5, 0.0625, 0.5, 0.03125, 0.5, 0.03125, 0.5, 0.0625, 0.5, 0.4688, 0.5, 0.4375, 0.5, 0.4375, 0.5, 0.4688, 0.5, 0.875, 0.5, 0.8438, 0.5, 0.8438, 0.5, 0.875, 0.5, 0.03125, 0.5, 0.0, 0.5, 0.0, 0.5, 0.03125, 0.5, 0.4375, 0.5, 0.4062, 0.5, 0.4062, 0.5, 0.4375, 0.5, 0.8438, 0.5, 0.8125, 0.5, 0.8125, 0.5, 0.8438, 0.5, 0.4062, 0.5, 0.375, 0.5, 0.375, 0.5, 0.4062, 0.5, 0.8125, 0.5, 0.7812, 0.5, 0.7812, 0.5, 0.8125, 0.5, 0.375, 0.5, 0.3438, 0.5, 0.3438, 0.5, 0.375, 0.5, 0.7812, 0.5, 0.75, 0.5, 0.75, 0.5, 0.7812, 0.5, 0.3438, 0.5, 0.3125, 0.5, 0.3125, 0.5, 0.3438, 0.5, 0.75, 0.5, 0.7188, 0.5, 0.7188, 0.5, 0.75, 0.5, 0.3125, 0.5, 0.2812, 0.5, 0.2812, 0.5, 0.3125, 0.5, 0.25, 0.4085, 0.2809, 0.4054, 0.2968, 0.4854, 0.25, 0.49, 0.2809, 0.4054, 0.3107, 0.3964, 0.3418, 0.4717, 0.2968, 0.4854, 0.3107, 0.3964, 0.3381, 0.3818, 0.3833, 0.4496, 0.3418, 0.4717, 0.3381, 0.3818, 0.3621, 0.3621, 0.4197, 0.4197, 0.3833, 0.4496, 0.3621, 0.3621, 0.3818, 0.3381, 0.4496, 0.3833, 0.4197, 0.4197, 0.3818, 0.3381, 0.3964, 0.3107, 0.4717, 0.3418, 0.4496, 0.3833, 0.3964, 0.3107, 0.4054, 0.2809, 0.4854, 0.2968, 0.4717, 0.3418, 0.4054, 0.2809, 0.4085, 0.25, 0.49, 0.25, 0.4854, 0.2968, 0.4085, 0.25, 0.4054, 0.2191, 0.4854, 0.2032, 0.49, 0.25, 0.4054, 0.2191, 0.3964, 0.1893, 0.4717, 0.1582, 0.4854, 0.2032, 0.3964, 0.1893, 0.3818, 0.1619, 0.4496, 0.1167, 0.4717, 0.1582, 0.3818, 0.1619, 0.3621, 0.1379, 0.4197, 0.08029, 0.4496, 0.1167, 0.3621, 0.1379, 0.3381, 0.1182, 0.3833, 0.05045, 0.4197, 0.08029, 0.3381, 0.1182, 0.3107, 0.1036, 0.3418, 0.02827, 0.3833, 0.05045, 0.3107, 0.1036, 0.2809, 0.09456, 0.2968, 0.01461, 0.3418, 0.02827, 0.2809, 0.09456, 0.25, 0.09151, 0.25, 0.01, 0.2968, 0.01461, 0.25, 0.09151, 0.2191, 0.09456, 0.2032, 0.01461, 0.25, 0.01, 0.2191, 0.09456, 0.1893, 0.1036, 0.1582, 0.02827, 0.2032, 0.01461, 0.1893, 0.1036, 0.1619, 0.1182, 0.1167, 0.05045, 0.1582, 0.02827, 0.1619, 0.1182, 0.1379, 0.1379, 0.08029, 0.08029, 0.1167, 0.05045, 0.1379, 0.1379, 0.1182, 0.1619, 0.05045, 0.1167, 0.08029, 0.08029, 0.1182, 0.1619, 0.1036, 0.1893, 0.02827, 0.1582, 0.05045, 0.1167, 0.1036, 0.1893, 0.09456, 0.2191, 0.01461, 0.2032, 0.02827, 0.1582, 0.09456, 0.2191, 0.09151, 0.25, 0.01, 0.25, 0.01461, 0.2032, 0.09151, 0.25, 0.09456, 0.2809, 0.01461, 0.2968, 0.01, 0.25, 0.09456, 0.2809, 0.1036, 0.3107, 0.02827, 0.3418, 0.01461, 0.2968, 0.1036, 0.3107, 0.1182, 0.3381, 0.05045, 0.3833, 0.02827, 0.3418, 0.1182, 0.3381, 0.1379, 0.3621, 0.08029, 0.4197, 0.05045, 0.3833, 0.1379, 0.3621, 0.1619, 0.3818, 0.1167, 0.4496, 0.08029, 0.4197, 0.1619, 0.3818, 0.1893, 0.3964, 0.1582, 0.4717, 0.1167, 0.4496, 0.1893, 0.3964, 0.2191, 0.4054, 0.2032, 0.4854, 0.1582, 0.4717, 0.2191, 0.4054, 0.25, 0.4085, 0.25, 0.49, 0.2032, 0.4854, 0.2809, 0.4054, 0.25, 0.4085, 0.2191, 0.4054, 0.1893, 0.3964, 0.1619, 0.3818, 0.1379, 0.3621, 0.1182, 0.3381, 0.1036, 0.3107, 0.09456, 0.2809, 0.09151, 0.25, 0.09456, 0.2191, 0.1036, 0.1893, 0.1182, 0.1619, 0.1379, 0.1379, 0.1619, 0.1182, 0.1893, 0.1036, 0.2191, 0.09456, 0.25, 0.09151, 0.2809, 0.09456, 0.3107, 0.1036, 0.3381, 0.1182, 0.3621, 0.1379, 0.3818, 0.1619, 0.3964, 0.1893, 0.4054, 0.2191, 0.4085, 0.25, 0.4054, 0.2809, 0.3964, 0.3107, 0.3818, 0.3381, 0.3621, 0.3621, 0.3381, 0.3818, 0.3107, 0.3964, 0.4054, 0.2191, 0.4085, 0.25, 0.4085, 0.25, 0.4054, 0.2191, 0.09456, 0.2191, 0.1036, 0.1893, 0.1036, 0.1893, 0.09456, 0.2191, 0.3964, 0.1893, 0.4054, 0.2191, 0.4054, 0.2191, 0.3964, 0.1893, 0.09151, 0.25, 0.09456, 0.2191, 0.09456, 0.2191, 0.09151, 0.25, 0.3818, 0.1619, 0.3964, 0.1893, 0.3964, 0.1893, 0.3818, 0.1619, 0.09456, 0.2809, 0.09151, 0.25, 0.09151, 0.25, 0.09456, 0.2809, 0.3621, 0.1379, 0.3818, 0.1619, 0.3818, 0.1619, 0.3621, 0.1379, 0.1036, 0.3107, 0.09456, 0.2809, 0.09456, 0.2809, 0.1036, 0.3107, 0.3381, 0.1182, 0.3621, 0.1379, 0.3621, 0.1379, 0.3381, 0.1182, 0.1182, 0.3381, 0.1036, 0.3107, 0.1036, 0.3107, 0.1182, 0.3381, 0.3107, 0.1036, 0.3381, 0.1182, 0.3381, 0.1182, 0.3107, 0.1036, 0.2809, 0.4054, 0.25, 0.4085, 0.25, 0.4085, 0.2809, 0.4054, 0.1379, 0.3621, 0.1182, 0.3381, 0.1182, 0.3381, 0.1379, 0.3621, 0.2809, 0.09456, 0.3107, 0.1036, 0.3107, 0.1036, 0.2809, 0.09456, 0.3107, 0.3964, 0.2809, 0.4054, 0.2809, 0.4054, 0.3107, 0.3964, 0.1619, 0.3818, 0.1379, 0.3621, 0.1379, 0.3621, 0.1619, 0.3818, 0.25, 0.09151, 0.2809, 0.09456, 0.2809, 0.09456, 0.25, 0.09151, 0.3381, 0.3818, 0.3107, 0.3964, 0.3107, 0.3964, 0.3381, 0.3818, 0.1893, 0.3964, 0.1619, 0.3818, 0.1619, 0.3818, 0.1893, 0.3964, 0.2191, 0.09456, 0.25, 0.09151, 0.25, 0.09151, 0.2191, 0.09456, 0.3621, 0.3621, 0.3381, 0.3818, 0.3381, 0.3818, 0.3621, 0.3621, 0.2191, 0.4054, 0.1893, 0.3964, 0.1893, 0.3964, 0.2191, 0.4054, 0.1893, 0.1036, 0.2191, 0.09456, 0.2191, 0.09456, 0.1893, 0.1036, 0.3818, 0.3381, 0.3621, 0.3621, 0.3621, 0.3621, 0.3818, 0.3381, 0.25, 0.4085, 0.2191, 0.4054, 0.2191, 0.4054, 0.25, 0.4085, 0.1619, 0.1182, 0.1893, 0.1036, 0.1893, 0.1036, 0.1619, 0.1182, 0.3964, 0.3107, 0.3818, 0.3381, 0.3818, 0.3381, 0.3964, 0.3107, 0.1379, 0.1379, 0.1619, 0.1182, 0.1619, 0.1182, 0.1379, 0.1379, 0.4054, 0.2809, 0.3964, 0.3107, 0.3964, 0.3107, 0.4054, 0.2809, 0.1182, 0.1619, 0.1379, 0.1379, 0.1379, 0.1379, 0.1182, 0.1619, 0.4085, 0.25, 0.4054, 0.2809, 0.4054, 0.2809, 0.4085, 0.25, 0.7188, 0.6465, 0.7188, 1.0, 0.75, 1.0, 0.75, 0.647, 0.625, 0.6453, 0.625, 1.0, 0.6562, 1.0, 0.6562, 0.6457, 0.6562, 0.6457, 0.6562, 1.0, 0.6875, 1.0, 0.6875, 0.6461, 0.7812, 0.6474, 0.7812, 1.0, 0.8125, 1.0, 0.8125, 0.6478, 0.75, 0.647, 0.75, 1.0, 0.7812, 1.0, 0.7812, 0.6474, 0.8438, 0.6483, 0.8438, 1.0, 0.875, 1.0, 0.875, 0.6486, 0.5, 0.6446, 0.5, 1.0, 0.5312, 1.0, 0.5312, 0.6447, 0.875, 0.6486, 0.875, 1.0, 0.9062, 1.0, 0.9062, 0.6489, 0.9062, 0.6489, 0.9062, 1.0, 0.9375, 1.0, 0.9375, 0.6491, 0.5938, 0.645, 0.5938, 1.0, 0.625, 1.0, 0.625, 0.6453, 0.5625, 0.6448, 0.5625, 1.0, 0.5938, 1.0, 0.5938, 0.645, 0.8125, 0.6478, 0.8125, 1.0, 0.8438, 1.0, 0.8438, 0.6483, 0.9688, 0.6492, 0.9688, 1.0, 1.0, 1.0, 1.0, 0.6493, 0.6875, 0.6461, 0.6875, 1.0, 0.7188, 1.0, 0.7188, 0.6465, 0.9375, 0.6491, 0.9375, 1.0, 0.9688, 1.0, 0.9688, 0.6492, 0.5312, 0.6447, 0.5312, 1.0, 0.5625, 1.0, 0.5625, 0.6448, 0.5625, 0.6448, 0.5625, 0.6448, 0.5312, 0.6447, 0.5312, 0.6447, 0.5312, 0.6447, 0.5, 0.6446, 0.5, 0.6446, 0.6875, 0.6461, 0.6875, 0.6461, 0.6562, 0.6457, 0.625, 0.6453, 0.625, 0.6453, 0.5938, 0.645, 0.7188, 0.6465, 0.7188, 0.6465, 0.6875, 0.6461, 0.6562, 0.6457, 0.6562, 0.6457, 0.625, 0.6453, 0.9062, 0.6489, 0.9062, 0.6489, 0.875, 0.6486, 0.8438, 0.6483, 0.8438, 0.6483, 0.8125, 0.6478, 0.8125, 0.6478, 0.8125, 0.6478, 0.7812, 0.6474, 0.9375, 0.6491, 0.9375, 0.6491, 0.9062, 0.6489, 0.875, 0.6486, 0.875, 0.6486, 0.8438, 0.6483, 1.0, 0.6493, 1.0, 0.6493, 0.9688, 0.6492, 0.9688, 0.6492, 0.75, 0.647, 0.75, 0.647, 0.7188, 0.6465, 0.7188, 0.6465, 0.5938, 0.645, 0.5938, 0.645, 0.5625, 0.6448, 0.7812, 0.6474, 0.7812, 0.6474, 0.75, 0.647, 0.75, 0.647, 0.9688, 0.6492, 0.9688, 0.6492, 0.9375, 0.6491, 0.2968, 0.4854, 0.3418, 0.4717, 0.3833, 0.4496, 0.4197, 0.4197, 0.4496, 0.3833, 0.4717, 0.3418, 0.4854, 0.2968, 0.49, 0.25, 0.4854, 0.2032, 0.4717, 0.1582, 0.4496, 0.1167, 0.4197, 0.08029, 0.3833, 0.05045, 0.3418, 0.02827, 0.2968, 0.01461, 0.25, 0.01, 0.25, 0.49, 1.0, 0.6493, 1.0, 0.6493, 0.9688, 0.6492, 0.9688, 0.6492, 0.7812, 0.6474, 0.7812, 0.6474, 0.75, 0.647, 0.75, 0.647, 1.0, 0.6493, 1.0, 0.6493, 0.9976, 0.6493, 0.9953, 0.6493, 0.9932, 0.6493, 0.9913, 0.6493, 0.9897, 0.6493, 0.9885, 0.6493, 0.9877, 0.6493, 0.9874, 0.6493, 0.9875, 0.6493, 0.9882, 0.6493, 0.9893, 0.6493, 0.9909, 0.6493, 0.9928, 0.6493, 0.995, 0.6493, 0.9975, 0.6493, 1.0, 0.6493, 1.0, 0.6493, 0.9688, 0.6492, 0.9688, 0.6492, 0.7812, 0.6474, 0.7812, 0.6474, 0.75, 0.647, 0.75, 0.647, 0.75, 0.647, 0.75, 0.647, 0.5, 0.6446, 0.5, 0.6446, 0.5312, 0.6447, 0.75, 0.647, 0.75, 0.647, 0.5, 0.6446, 0.5212, 0.6448, 0.5235, 0.6449, 0.5298, 0.6449, 0.5402, 0.645, 0.5549, 0.6451, 0.5734, 0.6453, 0.595, 0.6455, 0.6181, 0.6457, 0.6415, 0.646, 0.6638, 0.6462, 0.6837, 0.6463, 0.6995, 0.6465, 0.7101, 0.6466, 0.716, 0.6466, 0.7175, 0.6467, 0.7151, 0.6466, 0.7091, 0.6466, 0.75, 0.647, 0.8236, 0.6476, 0.5, 0.6446, 0.8236, 0.6476, 0.75, 0.647, 0.9688, 0.6492, 1.0, 0.6493, 0.2188, 0.5, 0.2188, 0.5, 0.25, 0.5, 0.25, 0.5, 0.6875, 0.5, 0.6875, 0.5, 0.7188, 0.5, 0.7188, 0.5, 0.4688, 0.5, 0.4688, 0.5, 0.5, 0.5, 0.5, 0.5, 0.03125, 0.5, 0.03125, 0.5, 0.0625, 0.5, 0.0625, 0.5, 0.75, 0.5, 0.75, 0.5, 0.7812, 0.5, 0.7812, 0.5, 0.4375, 0.5, 0.4375, 0.5, 0.4688, 0.5, 0.4688, 0.5, 0.375, 0.5, 0.375, 0.5, 0.4062, 0.5, 0.4062, 0.5, 0.0, 0.5, 0.0, 0.5, 0.03125, 0.5, 0.03125, 0.5, 0.4062, 0.5, 0.4062, 0.5, 0.4375, 0.5, 0.4375, 0.5, 0.8438, 0.5, 0.8438, 0.5, 0.875, 0.5, 0.875, 0.5, 0.875, 0.5, 0.875, 0.5, 0.9062, 0.5, 0.9062, 0.5, 0.7188, 0.5, 0.7188, 0.5, 0.75, 0.5, 0.75, 0.5, 0.125, 0.5, 0.125, 0.5, 0.1562, 0.5, 0.1562, 0.5, 0.7812, 0.5, 0.7812, 0.5, 0.8125, 0.5, 0.8125, 0.5, 0.5, 0.6446, 0.5, 0.6446, 0.75, 0.647, 0.7091, 0.6466, 0.7001, 0.6465, 0.6886, 0.6464, 0.6753, 0.6463, 0.6607, 0.6461, 0.6452, 0.646, 0.6294, 0.6458, 0.6135, 0.6457, 0.598, 0.6455, 0.5831, 0.6454, 0.5692, 0.6453, 0.5564, 0.6452, 0.5449, 0.6451, 0.5349, 0.645, 0.5273, 0.6449, 0.5225, 0.6448, 0.5212, 0.6448, 0.0625, 0.5, 0.0625, 0.5, 0.09375, 0.5, 0.09375, 0.5, 0.1562, 0.5, 0.1562, 0.5, 0.1875, 0.5, 0.1875, 0.5, 0.5312, 0.5, 0.5312, 0.5, 0.5625, 0.5, 0.5625, 0.5, 0.3438, 0.5, 0.3438, 0.5, 0.375, 0.5, 0.375, 0.5, 0.2812, 0.5, 0.2812, 0.5, 0.3125, 0.5, 0.3125, 0.5, 0.5938, 0.5, 0.5938, 0.5, 0.625, 0.5, 0.625, 0.5, 0.6562, 0.5, 0.6562, 0.5, 0.6875, 0.5, 0.6875, 0.5, 0.5625, 0.5, 0.5625, 0.5, 0.5938, 0.5, 0.5938, 0.5, 0.625, 0.5, 0.625, 0.5, 0.6562, 0.5, 0.6562, 0.5, 0.9375, 0.5, 0.9375, 0.5, 0.9688, 0.5, 0.9688, 0.5, 0.09375, 0.5, 0.09375, 0.5, 0.125, 0.5, 0.125, 0.5, 0.9062, 0.5, 0.9062, 0.5, 0.9375, 0.5, 0.9375, 0.5, 0.9688, 0.5, 0.9688, 0.5, 1.0, 0.5, 1.0, 0.5, 0.8125, 0.5, 0.8125, 0.5, 0.8438, 0.5, 0.8438, 0.5, 0.5, 0.5, 0.5, 0.5, 0.5312, 0.5, 0.5312, 0.5, 0.1875, 0.5, 0.1875, 0.5, 0.2188, 0.5, 0.2188, 0.5, 0.3125, 0.5, 0.3125, 0.5, 0.3438, 0.5, 0.3438, 0.5, 0.25, 0.5, 0.25, 0.5, 0.2812, 0.5, 0.2812, 0.5])
me_cube.materials.append(mat_metalclaro)
me_cube.materials.append(mat_madera)
me_cube.materials.append(mat_luminosoamarillo)
me_cube.use_remesh_fix_poles = True
me_cube.use_remesh_preserve_attributes = False
me_cube.use_mirror_vertex_groups = False
me_cube.update()

# ---- objects
ob_arma3 = bpy.data.objects.new('ARMA3', me_cube)

# ---- transforms, parenting, visibility, modifiers, constraints
ob_arma3.parent = None
ob_arma3.matrix_parent_inverse = Matrix(((1.0, -0.0, 0.0, 4.813e-08), (-0.0, 1.0, -0.0, -4.813e-08), (0.0, 0.0, 1.0, -1.132), (-0.0, 0.0, -0.0, 1.0)))
ob_arma3.location = (0.0, 0.0, 0.0)
ob_arma3.lineart.crease_threshold = 0.0

# ---- collection membership
col_collection.objects.link(ob_arma3)

# ---- scene / render settings (as saved in the file)
scene.frame_start = 1; scene.frame_end = 250; scene.frame_set(1)
scene.render.engine = 'BLENDER_EEVEE_NEXT'
scene.cycles.use_denoising = False
scene.cycles.samples = 128
scene.cycles.sampling_pattern = 'TABULATED_SOBOL'
scene.cycles.use_adaptive_sampling = False
scene.cycles.use_light_tree = False
scene.view_settings.view_transform = 'Filmic'
bpy.context.view_layer.update()

# ---- added for rendering (the .blend has no active camera): camera
cam_auto = bpy.data.cameras.new('AutoCamera')
cam_auto.lens = 50.0
cam_auto.sensor_width = 36.0
cam_auto.clip_end = 1000.0
ob_auto_camera = bpy.data.objects.new('AutoCamera', cam_auto)
scene.collection.objects.link(ob_auto_camera)
ob_auto_camera.location = (1.69317, -2.03147, 2.11438)
ob_auto_camera.rotation_euler = (1.09748, -7.21219e-08, 0.694738)
scene.camera = ob_auto_camera
bpy.context.view_layer.update()
